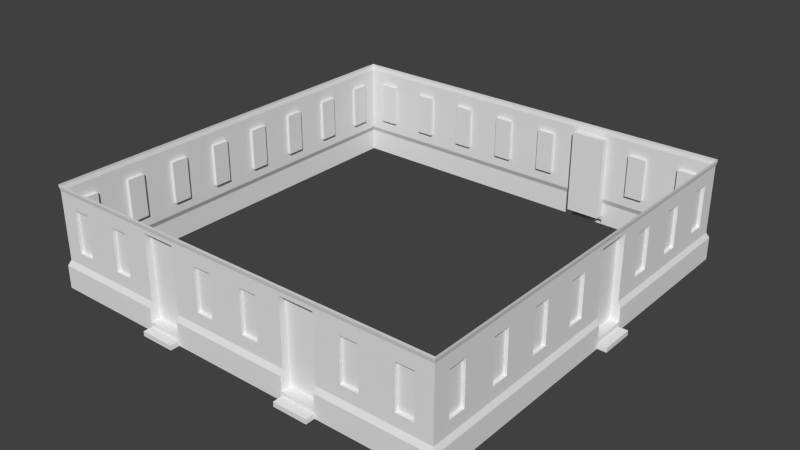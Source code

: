 # Source: building4.blend  (saved by Blender 2.56.0; exported with 4.5.12 LTS)
import bpy
from mathutils import Matrix  # noqa: F401  (used for matrix-valued properties, if any)

bpy.ops.wm.read_factory_settings(use_empty=True)
scene = bpy.context.scene
scene.name = 'Scene'

# ---- collections
col_collection_1 = bpy.data.collections.new('Collection 1'); scene.collection.children.link(col_collection_1)

# ---- world
world_world = bpy.data.worlds.new('World'); scene.world = world_world
world_world.color = (0.05088, 0.05088, 0.05088)
world_world.use_sun_shadow = False
world_world.sun_shadow_jitter_overblur = 0.0
world_world.cycles.sampling_method = 'MANUAL'
world_world.cycles.sample_map_resolution = 256

# ---- meshes
me_plane = bpy.data.meshes.new('Plane')
me_plane.from_pydata([(-1.192e-07, 1.788e-07, 0.05), (1.0, 2.0, 0.017), (1.0, 1.805, 0.0), (0.3305, 1.62, 0.0), (0.6752, 1.62, 0.0), (0.6752, 0.7929, 0.0), (0.3305, 0.7929, 0.0), (0.6752, 0.7929, -0.06335), (0.3305, 0.7929, -0.06335), (0.3305, 1.62, -0.06335), (0.6752, 1.62, -0.06335), (2.131e-07, 0.4462, 0.05), (1.0, 0.4462, 0.05), (2.0, 1.998, 0.017), (2.0, -1.192e-07, 0.05), (1.0, 0.0, 0.05), (1.0, 1.998, 0.017), (2.0, 0.4457, 0.05), (1.0, 0.4457, 0.05), (2.0, 0.554, 0.0), (1.0, 0.554, 0.0), (2.0, 1.877, 0.0), (1.0, 1.877, 0.0), (1.174, -2.07e-08, 0.05), (1.174, 1.998, 0.017), (1.174, 0.4457, 0.05), (1.174, 0.554, 0.0), (1.174, 1.877, 0.0), (1.174, 1.953, 0.017), (1.844, -1.007e-07, 0.05), (1.844, 1.998, 0.017), (1.844, 0.4457, 0.05), (1.844, 0.554, 0.0), (1.844, 1.877, 0.0), (1.844, 1.953, 0.017), (2.0, 0.1815, 0.05), (1.0, 0.1815, 0.05), (1.174, 0.1815, 0.05), (1.844, 0.1815, 0.05), (2.0, 1.805, 0.0), (1.0, 1.805, 0.0), (1.174, 1.805, 0.0), (1.844, 1.805, 0.0), (1.174, 1.805, -0.1309), (1.844, 1.805, -0.1309), (1.844, 0.554, -0.1309), (1.174, 0.554, -0.1309), (1.174, 0.1815, -0.131), (1.844, 0.1815, -0.131), (1.844, 0.4457, -0.131), (1.174, 0.4457, -0.131), (1.174, 0.09094, 0.05), (1.844, 0.09094, 0.05), (1.844, 0.09094, 0.2279), (1.174, 0.09094, 0.2279), (1.844, -1.007e-07, 0.2279), (1.174, -2.07e-08, 0.2279), (1.0, 1.877, 0.0), (1.0, 1.953, 0.017), (1.618e-08, 0.1818, 0.05), (1.0, 0.1818, 0.05), (1.0, 0.09089, 0.05), (0.0, 0.09089, 0.05), (-1.05, 0.1818, 0.05), (2.384e-07, 1.953, 0.017), (-1.017, 1.952, 0.017), (2.384e-07, 1.877, 0.0), (-1.05, 0.4462, 0.05), (-0.3248, 1.62, -0.06335), (-0.6695, 1.62, -0.06335), (-0.6695, 0.7929, -0.06335), (-0.3248, 0.7929, -0.06335), (-0.6695, 0.7929, 0.0), (-0.3248, 0.7929, 0.0), (-0.3248, 1.62, 0.0), (-0.6695, 1.62, 0.0), (2.384e-07, 1.805, 0.0), (2.384e-07, 0.554, 0.0), (2.384e-07, 2.0, 0.017), (-1.017, 2.0, 0.017), (-1.05, 1.788e-07, 0.05), (-1.05, 1.192e-07, -1.0), (-1.017, 2.0, 0.017), (-1.0, 0.554, -1.0), (-1.0, 0.554, 0.0), (-1.0, 1.805, -5.468e-08), (-1.0, 1.62, -0.6695), (-1.0, 1.62, -0.3248), (-1.0, 0.7929, -0.3248), (-1.0, 0.7929, -0.6695), (-0.9366, 0.7929, -0.3248), (-0.9366, 0.7929, -0.6695), (-0.9366, 1.62, -0.6695), (-0.9366, 1.62, -0.3248), (-1.05, 0.4462, -1.0), (-1.0, 1.877, -5.782e-08), (-1.017, 1.953, 0.017), (-1.05, 0.1818, -1.0), (-1.05, 0.09089, -1.0), (-1.05, 0.09089, 0.05), (2.0, 0.09089, 0.05), (2.0, 0.1818, 0.05), (3.0, 1.953, 0.017), (2.0, 1.953, 0.017), (3.0, 1.877, 0.0), (2.0, 1.877, 0.0), (3.0, 0.4462, 0.05), (2.0, 0.4462, 0.05), (2.675, 1.62, -0.06335), (2.33, 1.62, -0.06335), (2.33, 0.7929, -0.06335), (2.675, 0.7929, -0.06335), (2.33, 0.7929, 0.0), (2.675, 0.7929, 0.0), (2.675, 1.62, 0.0), (2.33, 1.62, 0.0), (3.0, 1.805, 0.0), (2.0, 1.805, 0.0), (3.0, 2.0, 0.017), (3.0, 1.192e-07, 0.05), (2.0, 2.0, 0.017), (4.0, 1.192e-07, 0.05), (4.0, 2.0, 0.017), (3.0, 0.554, 0.0), (4.0, 1.805, 0.0), (3.33, 1.62, 0.0), (3.675, 1.62, 0.0), (3.675, 0.7929, 0.0), (3.33, 0.7929, 0.0), (3.675, 0.7929, -0.06335), (3.33, 0.7929, -0.06335), (3.33, 1.62, -0.06335), (3.675, 1.62, -0.06335), (4.0, 0.4462, 0.05), (4.0, 1.877, 0.0), (4.0, 1.953, 0.017), (3.0, 0.1818, 0.05), (4.0, 0.1818, 0.05), (3.0, 0.09089, 0.05), (4.0, 0.09089, 0.05), (5.0, 1.788e-07, 0.05), (5.0, 2.0, 0.017), (6.0, 0.554, 0.0), (5.0, 1.805, 0.0), (6.0, 1.805, 0.0), (5.33, 1.62, 0.0), (5.675, 1.62, 0.0), (5.675, 0.7929, 0.0), (5.33, 0.7929, 0.0), (5.675, 0.7929, -0.06335), (5.33, 0.7929, -0.06335), (5.33, 1.62, -0.06335), (5.675, 1.62, -0.06335), (5.0, 0.4462, 0.05), (5.0, 1.877, 0.0), (6.0, 1.877, 0.0), (5.0, 1.953, 0.017), (6.0, 1.953, 0.017), (5.0, 0.1818, 0.05), (5.0, 0.09089, 0.05), (7.05, 0.09089, -7.0), (7.05, 0.1818, -7.0), (7.05, 0.1818, -6.0), (7.0, 1.877, -7.0), (7.05, 0.4462, -7.0), (7.05, 0.4462, -6.0), (6.937, 1.62, -6.675), (6.937, 1.62, -6.33), (6.937, 0.7929, -6.33), (6.937, 0.7929, -6.675), (7.0, 0.7929, -6.33), (7.0, 0.7929, -6.675), (7.0, 1.62, -6.675), (7.0, 1.62, -6.33), (7.0, 0.554, -7.0), (7.05, -1.947e-07, -7.0), (7.017, 2.0, -6.0), (7.05, -7.55e-08, -6.0), (7.05, -7.55e-08, -5.0), (7.017, 2.0, -5.0), (7.0, 0.554, -6.0), (7.0, 1.805, -5.0), (7.0, 1.805, -6.0), (7.0, 1.62, -5.33), (7.0, 1.62, -5.675), (7.0, 0.7929, -5.675), (7.0, 0.7929, -5.33), (6.937, 0.7929, -5.675), (6.937, 0.7929, -5.33), (6.937, 1.62, -5.33), (6.937, 1.62, -5.675), (7.05, 0.4462, -5.0), (7.0, 1.877, -5.0), (7.0, 1.877, -6.0), (7.017, 1.953, -5.0), (7.017, 1.953, -6.0), (7.05, 0.1818, -5.0), (7.05, 0.09089, -5.0), (7.05, 0.09089, -6.0), (7.05, 0.09089, -3.0), (7.05, 0.09089, -2.0), (7.05, 0.1818, -3.0), (7.05, 0.1818, -2.0), (7.017, 1.953, -3.0), (7.0, 1.877, -3.0), (7.0, 1.877, -2.0), (7.05, 0.4462, -3.0), (7.05, 0.4462, -2.0), (6.937, 1.62, -2.675), (6.937, 1.62, -2.33), (6.937, 0.7929, -2.33), (6.937, 0.7929, -2.675), (7.0, 0.7929, -2.33), (7.0, 0.7929, -2.675), (7.0, 1.62, -2.675), (7.0, 1.62, -2.33), (7.0, 1.805, -3.0), (7.0, 0.554, -3.0), (7.0, 0.554, -2.0), (7.017, 2.0, -3.0), (7.05, -4.768e-08, -3.0), (7.017, 2.0, -2.0), (7.05, 7.153e-08, -2.0), (7.05, -7.55e-08, -4.0), (7.017, 2.0, -4.0), (7.0, 1.805, -4.0), (7.0, 1.62, -3.33), (7.0, 1.62, -3.675), (7.0, 0.7929, -3.675), (7.0, 0.7929, -3.33), (6.937, 0.7929, -3.675), (6.937, 0.7929, -3.33), (6.937, 1.62, -3.33), (6.937, 1.62, -3.675), (7.05, 0.4462, -4.0), (7.0, 1.877, -4.0), (7.017, 1.953, -4.0), (7.05, 0.1818, -4.0), (7.05, 0.09089, -4.0), (7.05, 0.09089, 0.05), (6.0, 0.09089, 0.05), (7.05, 0.1818, 0.05), (6.0, 0.1818, 0.05), (7.017, 1.953, 0.017), (6.0, 0.4462, 0.05), (6.675, 1.62, -0.06335), (6.33, 1.62, -0.06335), (6.33, 0.7929, -0.06335), (6.675, 0.7929, -0.06335), (6.33, 0.7929, 0.0), (6.675, 0.7929, 0.0), (6.675, 1.62, -1.192e-07), (6.33, 1.62, -1.192e-07), (7.017, 2.0, 0.017), (7.05, 1.033e-07, 0.05), (6.0, 2.0, 0.017), (6.0, 1.629e-07, 0.05), (7.017, 2.0, 0.017), (7.017, 2.0, -1.0), (7.0, 0.554, -4.768e-07), (7.0, 1.805, -5.96e-07), (7.0, 1.805, -1.0), (7.0, 1.62, -0.3305), (7.0, 1.62, -0.6752), (7.0, 0.7929, -0.6752), (7.0, 0.7929, -0.3305), (6.937, 0.7929, -0.6752), (6.937, 0.7929, -0.3305), (6.937, 1.62, -0.3305), (6.937, 1.62, -0.6752), (7.05, 0.4462, 0.05), (7.05, 0.4462, -1.0), (7.0, 1.877, -5.96e-07), (7.017, 1.952, 0.017), (7.017, 1.953, -1.0), (7.05, 0.1818, -1.0), (7.05, 0.09089, -1.0), (7.017, 1.953, -2.0), (7.0, 1.877, -1.0), (7.228, -2.225e-07, -4.174), (7.228, -3.417e-07, -4.844), (7.228, 0.09094, -4.174), (7.228, 0.09094, -4.844), (7.05, 0.09094, -4.844), (7.05, 0.09094, -4.174), (6.869, 0.4457, -4.174), (6.869, 0.4457, -4.844), (6.869, 0.1815, -4.844), (6.869, 0.1815, -4.174), (6.869, 0.554, -4.174), (6.869, 0.554, -4.844), (6.869, 1.805, -4.844), (6.869, 1.805, -4.174), (7.0, 1.805, -4.844), (7.0, 1.805, -4.174), (7.0, 1.805, -4.0), (7.0, 1.805, -5.0), (7.05, 0.1815, -4.844), (7.05, 0.1815, -4.174), (7.05, 0.1815, -4.0), (7.05, 0.1815, -5.0), (7.017, 1.953, -4.844), (7.0, 1.877, -4.844), (7.0, 0.554, -4.844), (7.05, 0.4457, -4.844), (7.017, 1.998, -4.844), (7.05, -3.417e-07, -4.844), (7.017, 1.953, -4.174), (7.0, 1.877, -4.174), (7.0, 0.554, -4.174), (7.05, 0.4457, -4.174), (7.017, 1.998, -4.174), (7.05, -2.225e-07, -4.174), (7.0, 1.877, -4.0), (7.0, 1.877, -5.0), (7.0, 0.554, -4.0), (7.0, 0.554, -5.0), (7.05, 0.4457, -4.0), (7.05, 0.4457, -5.0), (7.017, 1.998, -4.0), (7.017, 1.998, -5.0), (6.937, 1.62, -1.675), (6.937, 1.62, -1.33), (6.937, 0.7929, -1.33), (6.937, 0.7929, -1.675), (7.0, 0.7929, -1.33), (7.0, 0.7929, -1.675), (7.0, 1.62, -1.675), (7.0, 1.62, -1.33), (7.0, 1.805, -2.0), (7.0, 0.554, -1.0), (7.05, 1.033e-07, -1.0), (5.0, 2.0, -8.017), (5.0, 1.805, -8.0), (5.67, 1.62, -8.0), (5.325, 1.62, -8.0), (5.325, 0.7929, -8.0), (5.67, 0.7929, -8.0), (5.325, 0.7929, -7.937), (5.67, 0.7929, -7.937), (5.67, 1.62, -7.937), (5.325, 1.62, -7.937), (6.0, 0.4462, -8.05), (5.0, 0.4462, -8.05), (4.0, 1.998, -8.017), (4.0, -4.927e-07, -8.05), (5.0, -3.735e-07, -8.05), (5.0, 1.998, -8.017), (4.0, 0.4457, -8.05), (5.0, 0.4457, -8.05), (4.0, 0.554, -8.0), (5.0, 0.554, -8.0), (4.0, 1.877, -8.0), (5.0, 1.877, -8.0), (4.826, -3.735e-07, -8.05), (4.826, 1.998, -8.017), (4.826, 0.4457, -8.05), (4.826, 0.554, -8.0), (4.826, 1.877, -8.0), (4.826, 1.953, -8.017), (4.156, -4.927e-07, -8.05), (4.156, 1.998, -8.017), (4.156, 0.4457, -8.05), (4.156, 0.554, -8.0), (4.156, 1.877, -8.0), (4.156, 1.953, -8.017), (4.0, 0.1815, -8.05), (5.0, 0.1815, -8.05), (4.826, 0.1815, -8.05), (4.156, 0.1815, -8.05), (4.0, 1.805, -8.0), (5.0, 1.805, -8.0), (4.826, 1.805, -8.0), (4.156, 1.805, -8.0), (4.826, 1.805, -7.869), (4.156, 1.805, -7.869), (4.156, 0.554, -7.869), (4.826, 0.554, -7.869), (4.826, 0.1815, -7.869), (4.156, 0.1815, -7.869), (4.156, 0.4457, -7.869), (4.826, 0.4457, -7.869), (4.826, 0.09094, -8.05), (4.156, 0.09093, -8.05), (4.156, 0.09093, -8.228), (4.826, 0.09094, -8.228), (4.156, -4.927e-07, -8.228), (4.826, -3.735e-07, -8.228), (6.0, 1.877, -8.0), (5.0, 1.877, -8.0), (5.0, 1.953, -8.017), (6.0, 0.1818, -8.05), (5.0, 0.1818, -8.05), (5.0, 0.09089, -8.05), (6.0, 0.09089, -8.05), (6.0, 1.953, -8.017), (7.017, 1.952, -8.017), (7.0, 1.877, -8.0), (6.325, 1.62, -7.937), (6.67, 1.62, -7.937), (6.67, 0.7929, -7.937), (6.325, 0.7929, -7.937), (6.67, 0.7929, -8.0), (6.325, 0.7929, -8.0), (6.325, 1.62, -8.0), (6.67, 1.62, -8.0), (6.0, 1.805, -8.0), (7.0, 1.805, -8.0), (6.0, 0.554, -8.0), (7.0, 0.554, -8.0), (6.0, 2.0, -8.017), (6.0, -2.543e-07, -8.05), (7.017, 2.0, -8.017), (7.017, 2.0, -7.0), (7.05, -2.543e-07, -8.05), (7.017, 2.0, -8.017), (7.0, 1.805, -7.0), (7.0, 1.62, -7.33), (7.0, 1.62, -7.675), (7.0, 0.7929, -7.675), (7.0, 0.7929, -7.33), (6.937, 0.7929, -7.675), (6.937, 0.7929, -7.33), (6.937, 1.62, -7.33), (6.937, 1.62, -7.675), (7.05, 0.4462, -8.05), (7.017, 1.953, -7.0), (7.017, 1.953, -8.017), (7.05, 0.1818, -8.05), (7.05, 0.09089, -8.05), (4.0, 0.09089, -8.05), (3.0, 0.1818, -8.05), (4.0, 0.1818, -8.05), (4.0, 1.953, -8.017), (3.0, 1.877, -8.0), (4.0, 1.877, -8.0), (3.0, 0.4462, -8.05), (4.0, 0.4462, -8.05), (3.325, 1.62, -7.937), (3.67, 1.62, -7.937), (3.67, 0.7929, -7.937), (3.325, 0.7929, -7.937), (3.67, 0.7929, -8.0), (3.325, 0.7929, -8.0), (3.325, 1.62, -8.0), (3.67, 1.62, -8.0), (3.0, 1.805, -8.0), (4.0, 1.805, -8.0), (3.0, 2.0, -8.017), (3.0, -2.543e-07, -8.05), (4.0, 2.0, -8.017), (2.0, 2.0, -8.017), (3.0, 0.554, -8.0), (2.0, 0.554, -8.0), (2.0, 1.805, -8.0), (2.67, 1.62, -8.0), (2.325, 1.62, -8.0), (2.325, 0.7929, -8.0), (2.67, 0.7929, -8.0), (2.325, 0.7929, -7.937), (2.67, 0.7929, -7.937), (2.67, 1.62, -7.937), (2.325, 1.62, -7.937), (2.0, 1.877, -8.0), (3.0, 1.953, -8.017), (2.0, 1.953, -8.017), (3.0, 0.09089, -8.05), (1.0, 0.09089, -8.05), (2.0, 0.09089, -8.05), (2.0, 0.1818, -8.05), (1.0, 1.953, -8.017), (1.0, 1.877, -8.0), (2.0, 0.4462, -8.05), (1.325, 1.62, -7.937), (1.67, 1.62, -7.937), (1.67, 0.7929, -7.937), (1.325, 0.7929, -7.937), (1.67, 0.7929, -8.0), (1.325, 0.7929, -8.0), (1.325, 1.62, -8.0), (1.67, 1.62, -8.0), (1.0, 1.805, -8.0), (1.0, 2.0, -8.017), (2.0, -1.947e-07, -8.05), (1.0, -1.947e-07, -8.05), (0.0, -2.543e-07, -8.05), (1.0, 0.554, -8.0), (0.0, 1.805, -8.0), (0.6695, 1.62, -8.0), (0.3248, 1.62, -8.0), (0.3248, 0.7929, -8.0), (0.6695, 0.7929, -8.0), (0.3248, 0.7929, -7.937), (0.6695, 0.7929, -7.937), (0.6695, 1.62, -7.937), (0.3248, 1.62, -7.937), (1.0, 0.4462, -8.05), (0.0, 1.877, -8.0), (1.0, 0.1818, -8.05), (0.0, 0.1818, -8.05), (0.0, 0.09089, -8.05), (-1.05, 0.09089, -2.0), (-1.05, 0.1818, -2.0), (-1.017, 1.953, -1.0), (-1.0, 1.877, -1.0), (-0.9366, 1.62, -1.325), (-0.9366, 1.62, -1.67), (-0.9366, 0.7929, -1.67), (-0.9366, 0.7929, -1.325), (-1.0, 0.7929, -1.67), (-1.0, 0.7929, -1.325), (-1.0, 1.62, -1.325), (-1.0, 1.62, -1.67), (-1.0, 1.805, -1.0), (-1.017, 2.0, -1.0), (-1.05, 1.589e-08, -2.0), (-1.017, 2.0, -2.0), (-1.0, 0.554, -3.0), (-1.0, 0.554, -2.0), (-1.0, 1.805, -2.0), (-1.0, 1.62, -2.67), (-1.0, 1.62, -2.325), (-1.0, 0.7929, -2.325), (-1.0, 0.7929, -2.67), (-0.9366, 0.7929, -2.325), (-0.9366, 0.7929, -2.67), (-0.9366, 1.62, -2.67), (-0.9366, 1.62, -2.325), (-1.05, 0.4462, -2.0), (-1.0, 1.877, -2.0), (-1.017, 1.953, -2.0), (-1.05, 0.09089, -3.0), (-1.05, 0.09089, -4.0), (-1.05, 0.1818, -3.0), (-1.017, 1.953, -3.0), (-1.0, 1.877, -3.0), (-1.05, 0.4462, -3.0), (-1.05, 0.4462, -4.0), (-0.9366, 1.62, -3.325), (-0.9366, 1.62, -3.67), (-0.9366, 0.7929, -3.67), (-0.9366, 0.7929, -3.325), (-1.0, 0.7929, -3.67), (-1.0, 0.7929, -3.325), (-1.0, 1.62, -3.325), (-1.0, 1.62, -3.67), (-1.0, 1.805, -3.0), (-1.017, 2.0, -3.0), (-1.05, 1.589e-08, -3.0), (-1.05, 1.589e-08, -4.0), (-1.05, -4.371e-08, -5.0), (-1.017, 2.0, -4.0), (-1.0, 0.554, -5.0), (-1.0, 0.554, -4.0), (-1.0, 1.805, -4.0), (-1.0, 1.62, -4.67), (-1.0, 1.62, -4.325), (-1.0, 0.7929, -4.325), (-1.0, 0.7929, -4.67), (-0.9366, 0.7929, -4.325), (-0.9366, 0.7929, -4.67), (-0.9366, 1.62, -4.67), (-0.9366, 1.62, -4.325), (-1.05, 0.4462, -5.0), (-1.0, 1.877, -4.0), (-1.017, 1.953, -4.0), (-1.05, 0.1818, -5.0), (-1.05, 0.1818, -4.0), (-1.05, 0.09089, -5.0), (-1.017, 1.953, -8.017), (-8.345e-07, 1.953, -8.017), (-1.0, 1.877, -8.0), (0.0, 0.4462, -8.05), (-0.6752, 1.62, -7.937), (-0.3305, 1.62, -7.937), (-0.3305, 0.7929, -7.937), (-0.6752, 0.7929, -7.937), (-0.3305, 0.7929, -8.0), (-0.6752, 0.7929, -8.0), (-0.6752, 1.62, -8.0), (-0.3305, 1.62, -8.0), (-1.0, 1.805, -8.0), (0.0, 0.554, -8.0), (-1.017, 2.0, -8.017), (-8.345e-07, 2.0, -8.017), (-1.05, -1.629e-07, -8.05), (-1.017, 2.0, -8.017), (-1.05, -1.629e-07, -7.0), (-1.0, 0.554, -8.0), (-1.0, 1.805, -7.0), (-1.0, 1.62, -7.67), (-1.0, 1.62, -7.325), (-1.0, 0.7929, -7.325), (-1.0, 0.7929, -7.67), (-0.9366, 0.7929, -7.325), (-0.9366, 0.7929, -7.67), (-0.9367, 1.62, -7.67), (-0.9367, 1.62, -7.325), (-1.05, 0.4462, -8.05), (-1.0, 1.877, -7.0), (-1.017, 1.952, -8.017), (-1.017, 1.953, -7.0), (-1.05, 0.1818, -8.05), (-1.05, 0.1818, -7.0), (-1.05, 0.09089, -8.05), (-1.05, 0.09089, -7.0), (-1.05, 0.09089, -6.0), (-1.017, 1.953, -6.0), (-1.0, 1.877, -6.0), (4.174, 3.179e-08, 0.2279), (4.844, -1.47e-07, 0.2279), (4.174, 0.09094, 0.2279), (4.844, 0.09094, 0.2279), (4.844, 0.09094, 0.05), (4.174, 0.09094, 0.05), (4.174, 0.4457, -0.131), (4.844, 0.4457, -0.131), (4.844, 0.1815, -0.131), (4.174, 0.1815, -0.131), (4.174, 0.554, -0.1309), (4.844, 0.554, -0.1309), (4.844, 1.805, -0.1309), (4.174, 1.805, -0.1309), (4.844, 1.805, -3.576e-07), (4.174, 1.805, -3.576e-07), (4.0, 1.805, -1.192e-07), (5.0, 1.805, -3.576e-07), (4.844, 0.1815, 0.05), (4.174, 0.1815, 0.05), (4.0, 0.1815, 0.05), (5.0, 0.1815, 0.05), (4.844, 1.953, 0.017), (4.844, 1.877, -3.576e-07), (4.844, 0.554, -1.192e-07), (4.844, 0.4457, 0.05), (4.844, 1.998, 0.017), (4.844, -1.47e-07, 0.05), (4.174, 1.953, 0.017), (4.174, 1.877, -3.576e-07), (4.174, 0.554, -1.192e-07), (4.174, 0.4457, 0.05), (4.174, 1.998, 0.017), (4.174, 3.179e-08, 0.05), (4.0, 1.877, -1.192e-07), (5.0, 1.877, -3.576e-07), (4.0, 0.554, 0.0), (5.0, 0.554, 0.0), (4.0, 0.4457, 0.05), (5.0, 0.4457, 0.05), (4.0, 1.998, 0.017), (5.0, 1.998, 0.017), (-1.05, 0.4462, -7.0), (-0.9366, 1.62, -6.325), (-0.9366, 1.62, -6.67), (-0.9366, 0.7929, -6.67), (-0.9366, 0.7929, -6.325), (-1.0, 0.7929, -6.67), (-1.0, 0.7929, -6.325), (-1.0, 1.62, -6.325), (-1.0, 1.62, -6.67), (-1.0, 1.805, -6.0), (-1.0, 0.554, -7.0), (-1.017, 2.0, -6.0), (-1.017, 2.0, -7.0), (-1.05, 0.1818, -6.0), (-1.017, 1.953, -5.0), (-1.0, 1.877, -5.0), (-1.05, 0.4462, -6.0), (-0.9366, 1.62, -5.325), (-0.9366, 1.62, -5.67), (-0.9366, 0.7929, -5.67), (-0.9366, 0.7929, -5.325), (-1.0, 0.7929, -5.67), (-1.0, 0.7929, -5.325), (-1.0, 1.62, -5.325), (-1.0, 1.62, -5.67), (-1.0, 1.805, -5.0), (-1.0, 0.554, -6.0), (-1.017, 2.0, -5.0), (-1.05, -8.742e-08, -6.0)], [], [(2, 76, 3, 4), (20, 2, 4, 5), (76, 77, 6, 3), (77, 20, 5, 6), (6, 5, 7, 8), (3, 6, 8, 9), (5, 4, 10, 7), (4, 3, 9, 10), (9, 8, 7, 10), (77, 11, 12, 20), (26, 20, 18, 25), (28, 58, 22, 27), (24, 16, 58, 28), (19, 32, 31, 17), (103, 34, 33, 21), (34, 28, 27, 33), (13, 30, 34, 103), (30, 24, 28, 34), (18, 36, 37, 25), (31, 38, 35, 17), (22, 40, 41, 27), (40, 20, 26, 41), (33, 42, 39, 21), (42, 32, 19, 39), (27, 41, 42, 33), (42, 41, 43, 44), (32, 42, 44, 45), (41, 26, 46, 43), (37, 38, 48, 47), (38, 31, 49, 48), (25, 37, 47, 50), (31, 32, 45, 49), (26, 25, 50, 46), (43, 46, 45, 44), (50, 47, 48, 49), (45, 46, 50, 49), (36, 61, 51, 37), (61, 15, 23, 51), (38, 52, 100, 35), (52, 29, 14, 100), (37, 51, 52, 38), (52, 51, 54, 53), (29, 52, 53, 55), (51, 23, 56, 54), (23, 29, 55, 56), (54, 56, 55, 53), (66, 76, 2, 57), (78, 64, 58, 1), (64, 66, 57, 58), (11, 59, 60, 12), (59, 62, 61, 60), (62, 0, 15, 61), (0, 62, 99, 80), (63, 99, 62, 59), (67, 63, 59, 11), (65, 95, 66, 64), (79, 65, 64, 78), (95, 85, 76, 66), (84, 67, 11, 77), (69, 70, 71, 68), (74, 75, 69, 68), (73, 74, 68, 71), (75, 72, 70, 69), (72, 73, 71, 70), (84, 77, 73, 72), (85, 84, 72, 75), (77, 76, 74, 73), (76, 85, 75, 74), (85, 513, 86, 87), (84, 85, 87, 88), (513, 83, 89, 86), (83, 84, 88, 89), (89, 88, 90, 91), (86, 89, 91, 92), (88, 87, 93, 90), (87, 86, 92, 93), (92, 91, 90, 93), (83, 94, 67, 84), (504, 513, 85, 95), (514, 503, 96, 82), (503, 504, 95, 96), (94, 97, 63, 67), (97, 98, 99, 63), (98, 81, 80, 99), (100, 14, 119, 138), (101, 100, 138, 136), (107, 101, 136, 106), (103, 105, 104, 102), (120, 103, 102, 118), (105, 117, 116, 104), (19, 107, 106, 123), (109, 110, 111, 108), (114, 115, 109, 108), (113, 114, 108, 111), (115, 112, 110, 109), (112, 113, 111, 110), (19, 123, 113, 112), (117, 19, 112, 115), (123, 116, 114, 113), (116, 117, 115, 114), (124, 116, 125, 126), (645, 124, 126, 127), (116, 123, 128, 125), (123, 645, 127, 128), (128, 127, 129, 130), (125, 128, 130, 131), (127, 126, 132, 129), (126, 125, 131, 132), (131, 130, 129, 132), (123, 106, 133, 645), (104, 116, 124, 134), (118, 102, 135, 122), (102, 104, 134, 135), (106, 136, 137, 133), (136, 138, 139, 137), (138, 119, 121, 139), (144, 143, 145, 146), (142, 144, 146, 147), (143, 646, 148, 145), (646, 142, 147, 148), (148, 147, 149, 150), (145, 148, 150, 151), (147, 146, 152, 149), (146, 145, 151, 152), (151, 150, 149, 152), (646, 153, 244, 142), (154, 143, 144, 155), (141, 156, 157, 255), (156, 154, 155, 157), (153, 158, 242, 244), (158, 159, 240, 242), (159, 140, 256, 240), (198, 177, 175, 160), (162, 198, 160, 161), (165, 162, 161, 164), (195, 193, 163, 426), (176, 195, 426, 413), (193, 182, 416, 163), (180, 165, 164, 174), (167, 168, 169, 166), (172, 173, 167, 166), (171, 172, 166, 169), (173, 170, 168, 167), (170, 171, 169, 168), (180, 174, 171, 170), (182, 180, 170, 173), (174, 416, 172, 171), (416, 182, 173, 172), (182, 181, 183, 184), (180, 182, 184, 185), (181, 316, 186, 183), (316, 180, 185, 186), (186, 185, 187, 188), (183, 186, 188, 189), (185, 184, 190, 187), (184, 183, 189, 190), (189, 188, 187, 190), (316, 191, 165, 180), (192, 181, 182, 193), (179, 194, 195, 176), (194, 192, 193, 195), (191, 196, 162, 165), (196, 197, 198, 162), (197, 178, 177, 198), (200, 222, 220, 199), (202, 200, 199, 201), (207, 202, 201, 206), (277, 205, 204, 203), (221, 277, 203, 219), (205, 329, 216, 204), (218, 207, 206, 217), (209, 210, 211, 208), (214, 215, 209, 208), (213, 214, 208, 211), (215, 212, 210, 209), (212, 213, 211, 210), (218, 217, 213, 212), (329, 218, 212, 215), (217, 216, 214, 213), (216, 329, 215, 214), (225, 216, 226, 227), (315, 225, 227, 228), (216, 217, 229, 226), (217, 315, 228, 229), (229, 228, 230, 231), (226, 229, 231, 232), (228, 227, 233, 230), (227, 226, 232, 233), (232, 231, 230, 233), (217, 206, 234, 315), (204, 216, 225, 235), (219, 203, 236, 224), (203, 204, 235, 236), (206, 201, 237, 234), (201, 199, 238, 237), (199, 220, 223, 238), (240, 256, 254, 239), (242, 240, 239, 241), (244, 242, 241, 270), (157, 155, 272, 243), (255, 157, 243, 253), (155, 144, 260, 272), (142, 244, 270, 259), (246, 247, 248, 245), (251, 252, 246, 245), (250, 251, 245, 248), (252, 249, 247, 246), (249, 250, 248, 247), (142, 259, 250, 249), (144, 142, 249, 252), (259, 260, 251, 250), (260, 144, 252, 251), (261, 260, 262, 263), (330, 261, 263, 264), (260, 259, 265, 262), (259, 330, 264, 265), (265, 264, 266, 267), (262, 265, 267, 268), (264, 263, 269, 266), (263, 262, 268, 269), (268, 267, 266, 269), (259, 270, 271, 330), (272, 260, 261, 278), (257, 273, 274, 258), (273, 272, 278, 274), (270, 241, 275, 271), (241, 239, 276, 275), (239, 254, 331, 276), (276, 331, 222, 200), (275, 276, 200, 202), (271, 275, 202, 207), (274, 278, 205, 277), (258, 274, 277, 221), (278, 261, 329, 205), (281, 279, 280, 282), (312, 306, 280, 279), (284, 312, 279, 281), (306, 283, 282, 280), (283, 284, 281, 282), (298, 284, 283, 297), (283, 306, 178, 197), (297, 283, 197, 300), (238, 223, 312, 284), (299, 238, 284, 298), (290, 289, 285, 286), (285, 288, 287, 286), (292, 289, 290, 291), (309, 310, 285, 289), (304, 303, 290, 286), (310, 298, 288, 285), (297, 304, 286, 287), (298, 297, 287, 288), (294, 309, 289, 292), (303, 293, 291, 290), (293, 294, 292, 291), (308, 294, 293, 302), (293, 303, 316, 296), (302, 293, 296, 314), (295, 315, 309, 294), (313, 295, 294, 308), (304, 297, 300, 318), (317, 299, 298, 310), (305, 311, 307, 301), (320, 305, 301, 194), (301, 307, 308, 302), (194, 301, 302, 314), (316, 303, 304, 318), (311, 319, 236, 307), (307, 236, 313, 308), (309, 315, 317, 310), (330, 271, 207, 218), (322, 323, 324, 321), (327, 328, 322, 321), (326, 327, 321, 324), (328, 325, 323, 322), (325, 326, 324, 323), (330, 218, 326, 325), (261, 330, 325, 328), (218, 329, 327, 326), (329, 261, 328, 327), (333, 406, 334, 335), (351, 333, 335, 336), (406, 408, 337, 334), (408, 351, 336, 337), (337, 336, 338, 339), (334, 337, 339, 340), (336, 335, 341, 338), (335, 334, 340, 341), (340, 339, 338, 341), (408, 342, 343, 351), (357, 351, 349, 356), (359, 390, 353, 358), (355, 347, 390, 359), (350, 363, 362, 348), (433, 365, 364, 352), (365, 359, 358, 364), (344, 361, 365, 433), (361, 355, 359, 365), (349, 367, 368, 356), (362, 369, 366, 348), (353, 371, 372, 358), (371, 351, 357, 372), (364, 373, 370, 352), (373, 363, 350, 370), (358, 372, 373, 364), (373, 372, 374, 375), (363, 373, 375, 376), (372, 357, 377, 374), (368, 369, 379, 378), (369, 362, 380, 379), (356, 368, 378, 381), (362, 363, 376, 380), (357, 356, 381, 377), (374, 377, 376, 375), (381, 378, 379, 380), (376, 377, 381, 380), (367, 393, 382, 368), (393, 346, 354, 382), (369, 383, 430, 366), (383, 360, 345, 430), (368, 382, 383, 369), (383, 382, 385, 384), (360, 383, 384, 386), (382, 354, 387, 385), (354, 360, 386, 387), (385, 387, 386, 384), (388, 406, 333, 389), (410, 395, 390, 332), (395, 388, 389, 390), (342, 391, 392, 343), (391, 394, 393, 392), (394, 411, 346, 393), (429, 414, 411, 394), (428, 429, 394, 391), (425, 428, 391, 342), (396, 397, 388, 395), (412, 396, 395, 410), (397, 407, 406, 388), (409, 425, 342, 408), (399, 400, 401, 398), (404, 405, 399, 398), (403, 404, 398, 401), (405, 402, 400, 399), (402, 403, 401, 400), (409, 408, 403, 402), (407, 409, 402, 405), (408, 406, 404, 403), (406, 407, 405, 404), (407, 416, 417, 418), (409, 407, 418, 419), (416, 174, 420, 417), (174, 409, 419, 420), (420, 419, 421, 422), (417, 420, 422, 423), (419, 418, 424, 421), (418, 417, 423, 424), (423, 422, 421, 424), (174, 164, 425, 409), (163, 416, 407, 397), (413, 426, 427, 415), (426, 163, 397, 427), (164, 161, 428, 425), (161, 160, 429, 428), (160, 175, 414, 429), (430, 345, 449, 466), (432, 430, 466, 431), (437, 432, 431, 436), (433, 435, 434, 464), (450, 433, 464, 448), (435, 447, 446, 434), (350, 437, 436, 452), (439, 440, 441, 438), (444, 445, 439, 438), (443, 444, 438, 441), (445, 442, 440, 439), (442, 443, 441, 440), (350, 452, 443, 442), (447, 350, 442, 445), (452, 446, 444, 443), (446, 447, 445, 444), (454, 446, 455, 456), (453, 454, 456, 457), (446, 452, 458, 455), (452, 453, 457, 458), (458, 457, 459, 460), (455, 458, 460, 461), (457, 456, 462, 459), (456, 455, 461, 462), (461, 460, 459, 462), (452, 436, 472, 453), (434, 446, 454, 463), (448, 464, 465, 451), (464, 434, 463, 465), (436, 431, 469, 472), (431, 466, 468, 469), (466, 449, 483, 468), (468, 483, 484, 467), (469, 468, 467, 498), (472, 469, 498, 496), (465, 463, 471, 470), (451, 465, 470, 482), (463, 454, 481, 471), (453, 472, 496, 486), (474, 475, 476, 473), (479, 480, 474, 473), (478, 479, 473, 476), (480, 477, 475, 474), (477, 478, 476, 475), (453, 486, 478, 477), (454, 453, 477, 480), (486, 481, 479, 478), (481, 454, 480, 479), (487, 481, 488, 489), (582, 487, 489, 490), (481, 486, 491, 488), (486, 582, 490, 491), (491, 490, 492, 493), (488, 491, 493, 494), (490, 489, 495, 492), (489, 488, 494, 495), (494, 493, 492, 495), (486, 496, 572, 582), (471, 481, 487, 497), (482, 470, 570, 584), (470, 471, 497, 570), (496, 498, 499, 572), (498, 467, 500, 499), (467, 484, 485, 500), (501, 515, 81, 98), (502, 501, 98, 97), (528, 502, 97, 94), (530, 529, 504, 503), (516, 530, 503, 514), (529, 519, 513, 504), (518, 528, 94, 83), (506, 507, 508, 505), (511, 512, 506, 505), (510, 511, 505, 508), (512, 509, 507, 506), (509, 510, 508, 507), (518, 83, 510, 509), (519, 518, 509, 512), (83, 513, 511, 510), (513, 519, 512, 511), (519, 546, 520, 521), (518, 519, 521, 522), (546, 517, 523, 520), (517, 518, 522, 523), (523, 522, 524, 525), (520, 523, 525, 526), (522, 521, 527, 524), (521, 520, 526, 527), (526, 525, 524, 527), (517, 536, 528, 518), (535, 546, 519, 529), (547, 534, 530, 516), (534, 535, 529, 530), (536, 533, 502, 528), (533, 531, 501, 502), (531, 548, 515, 501), (532, 549, 548, 531), (567, 532, 531, 533), (537, 567, 533, 536), (565, 564, 535, 534), (551, 565, 534, 547), (564, 554, 546, 535), (553, 537, 536, 517), (539, 540, 541, 538), (544, 545, 539, 538), (543, 544, 538, 541), (545, 542, 540, 539), (542, 543, 541, 540), (553, 517, 543, 542), (554, 553, 542, 545), (517, 546, 544, 543), (546, 554, 545, 544), (554, 676, 555, 556), (553, 554, 556, 557), (676, 552, 558, 555), (552, 553, 557, 558), (558, 557, 559, 560), (555, 558, 560, 561), (557, 556, 562, 559), (556, 555, 561, 562), (561, 560, 559, 562), (552, 563, 537, 553), (666, 676, 554, 564), (678, 665, 565, 551), (665, 666, 564, 565), (563, 566, 567, 537), (566, 568, 532, 567), (568, 550, 549, 532), (500, 485, 585, 604), (499, 500, 604, 602), (572, 499, 602, 598), (570, 497, 571, 569), (584, 570, 569, 583), (497, 487, 581, 571), (582, 572, 598, 588), (574, 575, 576, 573), (579, 580, 574, 573), (578, 579, 573, 576), (580, 577, 575, 574), (577, 578, 576, 575), (582, 588, 578, 577), (487, 582, 577, 580), (588, 581, 579, 578), (581, 487, 580, 579), (589, 581, 590, 591), (661, 589, 591, 592), (581, 588, 593, 590), (588, 661, 592, 593), (593, 592, 594, 595), (590, 593, 595, 596), (592, 591, 597, 594), (591, 590, 596, 597), (596, 595, 594, 597), (588, 598, 651, 661), (571, 581, 589, 599), (586, 600, 601, 663), (600, 571, 599, 601), (598, 602, 603, 651), (602, 604, 605, 603), (604, 585, 587, 605), (605, 587, 679, 606), (603, 605, 606, 664), (651, 603, 664, 667), (601, 599, 608, 607), (663, 601, 607, 662), (599, 589, 660, 608), (611, 609, 610, 612), (642, 636, 610, 609), (614, 642, 609, 611), (636, 613, 612, 610), (613, 614, 611, 612), (628, 614, 613, 627), (613, 636, 140, 159), (627, 613, 159, 630), (139, 121, 642, 614), (629, 139, 614, 628), (620, 619, 615, 616), (615, 618, 617, 616), (622, 619, 620, 621), (639, 640, 615, 619), (634, 633, 620, 616), (640, 628, 618, 615), (627, 634, 616, 617), (628, 627, 617, 618), (624, 639, 619, 622), (633, 623, 621, 620), (623, 624, 622, 621), (638, 624, 623, 632), (623, 633, 646, 626), (632, 623, 626, 644), (625, 645, 639, 624), (643, 625, 624, 638), (634, 627, 630, 648), (647, 629, 628, 640), (635, 641, 637, 631), (650, 635, 631, 156), (631, 637, 638, 632), (156, 631, 632, 644), (646, 633, 634, 648), (641, 649, 135, 637), (637, 135, 643, 638), (639, 645, 647, 640), (661, 651, 667, 677), (653, 654, 655, 652), (658, 659, 653, 652), (657, 658, 652, 655), (659, 656, 654, 653), (656, 657, 655, 654), (661, 677, 657, 656), (589, 661, 656, 659), (677, 660, 658, 657), (660, 589, 659, 658), (606, 679, 550, 568), (664, 606, 568, 566), (667, 664, 566, 563), (607, 608, 666, 665), (662, 607, 665, 678), (608, 660, 676, 666), (677, 667, 563, 552), (669, 670, 671, 668), (674, 675, 669, 668), (673, 674, 668, 671), (675, 672, 670, 669), (672, 673, 671, 670), (677, 552, 673, 672), (660, 677, 672, 675), (552, 676, 674, 673), (676, 660, 675, 674)])
_uv = me_plane.uv_layers.new(name='UVTex')
_uv.uv.foreach_set('vector', [0.5, 0.9033, 0.0, 0.9033, 0.165, 0.8096, 0.3438, 0.8096, 0.5, 0.2773, 0.5, 0.9033, 0.3438, 0.8096, 0.3418, 0.3926, 0.0, 0.9033, 0.0, 0.2773, 0.1631, 0.3926, 0.165, 0.8096, 0.0, 0.2773, 0.5, 0.2773, 0.3418, 0.3926, 0.165, 0.3926, 0.165, 0.3906, 0.3379, 0.3906, 0.3379, 0.3594, 0.165, 0.3594, 0.1631, 0.8115, 0.1631, 0.3916, 0.1309, 0.3916, 0.1309, 0.8115, 0.3428, 0.3916, 0.3428, 0.8115, 0.3711, 0.8115, 0.3711, 0.3916, 0.3584, 0.8809, 0.1855, 0.8809, 0.1855, 0.8545, 0.3584, 0.8545, 0.1652, 0.81, 0.1652, 0.3965, 0.3376, 0.3965, 0.3376, 0.81, 0.0, 0.2773, 0.0, 0.2209, 0.5, 0.2209, 0.5, 0.2773, 0.5869, 0.2773, 0.5, 0.2773, 0.5, 0.2207, 0.5869, 0.2207, 0.5869, 0.9785, 0.5, 0.9785, 0.5, 0.9434, 0.5869, 0.9434, 0.5868, 1.0, 0.5, 1.0, 0.5, 0.9785, 0.5869, 0.9785, 1.0, 0.2773, 0.9277, 0.2773, 0.9277, 0.2207, 1.0, 0.2207, 1.0, 0.9785, 0.9219, 0.9785, 0.9219, 0.9434, 1.0, 0.9434, 0.9219, 0.9785, 0.5869, 0.9785, 0.5869, 0.9434, 0.9219, 0.9434, 1.0, 1.0, 0.9222, 1.0, 0.9219, 0.9785, 1.0, 0.9785, 0.9222, 1.0, 0.5868, 1.0, 0.5869, 0.9785, 0.9219, 0.9785, 0.5, 0.2207, 0.5, 0.09077, 0.5859, 0.09082, 0.5859, 0.2207, 0.9277, 0.2217, 0.9277, 0.09082, 1.0, 0.09077, 1.0, 0.2207, 0.5, 0.9434, 0.5, 0.9023, 0.5868, 0.9023, 0.5869, 0.9434, 0.5, 0.9023, 0.5, 0.2773, 0.5869, 0.2773, 0.5868, 0.9023, 0.9219, 0.9434, 0.9222, 0.9023, 1.0, 0.9023, 1.0, 0.9434, 0.9277, 0.9023, 0.9277, 0.2764, 1.0, 0.2773, 1.0, 0.9023, 0.5869, 0.9434, 0.5868, 0.9023, 0.9222, 0.9023, 0.9219, 0.9434, 0.3486, 0.08594, 0.02734, 0.08594, 0.02734, 0.0009766, 0.3486, 0.0009766, 0.9297, 0.2764, 0.9297, 0.9023, 0.9697, 0.9023, 0.9697, 0.2764, 0.585, 0.9023, 0.585, 0.2764, 0.541, 0.2764, 0.541, 0.9023, 0.9131, 0.08496, 0.5996, 0.08496, 0.5996, 0.001953, 0.9131, 0.001953, 0.9277, 0.09082, 0.9277, 0.2217, 0.9697, 0.2217, 0.9697, 0.09082, 0.5859, 0.2207, 0.5859, 0.09082, 0.541, 0.09082, 0.541, 0.2217, 0.9238, 0.2236, 0.9238, 0.2744, 0.9717, 0.2744, 0.9727, 0.2236, 0.5859, 0.2734, 0.5859, 0.2246, 0.5381, 0.2246, 0.5381, 0.2734, 0.5869, 0.9004, 0.5869, 0.2773, 0.9219, 0.2773, 0.9219, 0.9004, 0.5869, 0.2207, 0.5868, 0.09077, 0.9222, 0.09077, 0.9219, 0.2207, 0.9219, 0.2773, 0.5869, 0.2773, 0.5869, 0.2207, 0.9219, 0.2207, 0.5, 0.09077, 0.5, 0.04547, 0.5868, 0.04547, 0.5868, 0.09077, 0.5, 0.04547, 0.5, 0.0, 0.5868, 1.234e-15, 0.5868, 0.04547, 0.9222, 0.09077, 0.9222, 0.04547, 1.0, 0.04547, 1.0, 0.09077, 0.9222, 0.04547, 0.9222, 1.041e-15, 1.0, 0.0, 1.0, 0.04547, 0.5918, 0.08691, 0.5918, 0.04199, 0.917, 0.04199, 0.917, 0.08691, 0.917, 0.08398, 0.5918, 0.08398, 0.5918, 0.006836, 0.917, 0.006836, 0.9072, 0.08594, 0.6016, 0.08594, 0.6016, 0.004883, 0.9072, 0.004883, 0.9102, 0.08203, 0.5986, 0.08203, 0.5986, 0.008789, 0.9102, 0.008789, 0.5868, 0.04547, 0.5868, 1.234e-15, 0.9222, 1.041e-15, 0.9222, 0.04547, 0.5868, 0.04547, 0.5868, 1.234e-15, 0.9222, 1.041e-15, 0.9222, 0.04547, 0.0, 0.9436, 0.0, 0.9033, 0.5, 0.9033, 0.5, 0.9436, 0.0, 1.0, 0.0, 0.9784, 0.5, 0.9784, 0.5, 1.0, 0.0, 0.9784, 0.0, 0.9436, 0.5, 0.9436, 0.5, 0.9784, 0.0, 0.2209, 0.0, 0.09, 0.5, 0.09, 0.5, 0.2209, 0.0, 0.09, 0.0, 0.045, 0.5, 0.045, 0.5, 0.09, 0.0, 0.045, 0.0, 0.0, 0.5, 0.0, 0.5, 0.045, 0.5, 0.0, 0.5, 0.045, 0.0, 0.045, 0.0, 0.0, 0.0, 0.09, 0.0, 0.045, 0.5, 0.045, 0.5, 0.09, 0.0, 0.2209, 0.0, 0.09, 0.5, 0.09, 0.5, 0.2209, 0.0, 0.9784, 0.0, 0.9436, 0.5, 0.9436, 0.5, 0.9784, 0.0, 1.0, 0.0, 0.9784, 0.5, 0.9784, 0.5, 1.0, 0.0, 0.9436, 0.0, 0.9033, 0.5, 0.9033, 0.5, 0.9436, 0.0, 0.2773, 0.0, 0.2209, 0.5, 0.2209, 0.5, 0.2773, 0.1652, 0.81, 0.1652, 0.3965, 0.3376, 0.3965, 0.3376, 0.81, 0.3584, 0.8809, 0.1855, 0.8809, 0.1855, 0.8545, 0.3584, 0.8545, 0.3428, 0.3916, 0.3428, 0.8115, 0.3711, 0.8115, 0.3711, 0.3916, 0.1631, 0.8115, 0.1631, 0.3916, 0.1309, 0.3916, 0.1309, 0.8115, 0.165, 0.3906, 0.3379, 0.3906, 0.3379, 0.3594, 0.165, 0.3594, 0.0, 0.2773, 0.5, 0.2773, 0.3418, 0.3926, 0.165, 0.3926, 0.0, 0.9033, 0.0, 0.2773, 0.1631, 0.3926, 0.165, 0.8096, 0.5, 0.2773, 0.5, 0.9033, 0.3438, 0.8096, 0.3418, 0.3926, 0.5, 0.9033, 0.0, 0.9033, 0.165, 0.8096, 0.3438, 0.8096, 0.5, 0.9033, 0.0, 0.9033, 0.165, 0.8096, 0.3438, 0.8096, 0.5, 0.2773, 0.5, 0.9033, 0.3438, 0.8096, 0.3418, 0.3926, 0.0, 0.9033, 0.0, 0.2773, 0.1631, 0.3926, 0.165, 0.8096, 0.0, 0.2773, 0.5, 0.2773, 0.3418, 0.3926, 0.165, 0.3926, 0.165, 0.3906, 0.3379, 0.3906, 0.3379, 0.3594, 0.165, 0.3594, 0.1631, 0.8115, 0.1631, 0.3916, 0.1309, 0.3916, 0.1309, 0.8115, 0.3428, 0.3916, 0.3428, 0.8115, 0.3711, 0.8115, 0.3711, 0.3916, 0.3584, 0.8809, 0.1855, 0.8809, 0.1855, 0.8545, 0.3584, 0.8545, 0.1652, 0.81, 0.1652, 0.3965, 0.3376, 0.3965, 0.3376, 0.81, 0.0, 0.2773, 0.0, 0.2209, 0.5, 0.2209, 0.5, 0.2773, 0.0, 0.9436, 0.0, 0.9033, 0.5, 0.9033, 0.5, 0.9436, 0.0, 1.0, 0.0, 0.9784, 0.5, 0.9784, 0.5, 1.0, 0.0, 0.9784, 0.0, 0.9436, 0.5, 0.9436, 0.5, 0.9784, 0.0, 0.2209, 0.0, 0.09, 0.5, 0.09, 0.5, 0.2209, 0.0, 0.09, 0.0, 0.045, 0.5, 0.045, 0.5, 0.09, 0.0, 0.045, 0.0, 0.0, 0.5, 0.0, 0.5, 0.045, 0.0, 0.045, 0.0, 0.0, 0.5, 0.0, 0.5, 0.045, 0.0, 0.09, 0.0, 0.045, 0.5, 0.045, 0.5, 0.09, 0.0, 0.2209, 0.0, 0.09, 0.5, 0.09, 0.5, 0.2209, 0.0, 0.9784, 0.0, 0.9436, 0.5, 0.9436, 0.5, 0.9784, 0.0, 1.0, 0.0, 0.9784, 0.5, 0.9784, 0.5, 1.0, 0.0, 0.9436, 0.0, 0.9033, 0.5, 0.9033, 0.5, 0.9436, 0.0, 0.2773, 0.0, 0.2209, 0.5, 0.2209, 0.5, 0.2773, 0.1652, 0.81, 0.1652, 0.3965, 0.3376, 0.3965, 0.3376, 0.81, 0.3584, 0.8809, 0.1855, 0.8809, 0.1855, 0.8545, 0.3584, 0.8545, 0.3428, 0.3916, 0.3428, 0.8115, 0.3711, 0.8115, 0.3711, 0.3916, 0.1631, 0.8115, 0.1631, 0.3916, 0.1309, 0.3916, 0.1309, 0.8115, 0.165, 0.3906, 0.3379, 0.3906, 0.3379, 0.3594, 0.165, 0.3594, 0.0, 0.2773, 0.5, 0.2773, 0.3418, 0.3926, 0.165, 0.3926, 0.0, 0.9033, 0.0, 0.2773, 0.1631, 0.3926, 0.165, 0.8096, 0.5, 0.2773, 0.5, 0.9033, 0.3438, 0.8096, 0.3418, 0.3926, 0.5, 0.9033, 0.0, 0.9033, 0.165, 0.8096, 0.3438, 0.8096, 0.5, 0.9033, 0.0, 0.9033, 0.165, 0.8096, 0.3438, 0.8096, 0.5, 0.2773, 0.5, 0.9033, 0.3438, 0.8096, 0.3418, 0.3926, 0.0, 0.9033, 0.0, 0.2773, 0.1631, 0.3926, 0.165, 0.8096, 0.0, 0.2773, 0.5, 0.2773, 0.3418, 0.3926, 0.165, 0.3926, 0.165, 0.3906, 0.3379, 0.3906, 0.3379, 0.3594, 0.165, 0.3594, 0.1631, 0.8115, 0.1631, 0.3916, 0.1309, 0.3916, 0.1309, 0.8115, 0.3428, 0.3916, 0.3428, 0.8115, 0.3711, 0.8115, 0.3711, 0.3916, 0.3584, 0.8809, 0.1855, 0.8809, 0.1855, 0.8545, 0.3584, 0.8545, 0.1652, 0.81, 0.1652, 0.3965, 0.3376, 0.3965, 0.3376, 0.81, 0.0, 0.2773, 0.0, 0.2209, 0.5, 0.2209, 0.5, 0.2773, 0.0, 0.9436, 0.0, 0.9033, 0.5, 0.9033, 0.5, 0.9436, 0.0, 1.0, 0.0, 0.9784, 0.5, 0.9784, 0.5, 1.0, 0.0, 0.9784, 0.0, 0.9436, 0.5, 0.9436, 0.5, 0.9784, 0.0, 0.2209, 0.0, 0.09, 0.5, 0.09, 0.5, 0.2209, 0.0, 0.09, 0.0, 0.045, 0.5, 0.045, 0.5, 0.09, 0.0, 0.045, 0.0, 0.0, 0.5, 0.0, 0.5, 0.045, 0.5, 0.9033, 0.0, 0.9033, 0.165, 0.8096, 0.3438, 0.8096, 0.5, 0.2773, 0.5, 0.9033, 0.3438, 0.8096, 0.3418, 0.3926, 0.0, 0.9033, 0.0, 0.2773, 0.1631, 0.3926, 0.165, 0.8096, 0.0, 0.2773, 0.5, 0.2773, 0.3418, 0.3926, 0.165, 0.3926, 0.165, 0.3906, 0.3379, 0.3906, 0.3379, 0.3594, 0.165, 0.3594, 0.1631, 0.8115, 0.1631, 0.3916, 0.1309, 0.3916, 0.1309, 0.8115, 0.3428, 0.3916, 0.3428, 0.8115, 0.3711, 0.8115, 0.3711, 0.3916, 0.3584, 0.8809, 0.1855, 0.8809, 0.1855, 0.8545, 0.3584, 0.8545, 0.1652, 0.81, 0.1652, 0.3965, 0.3376, 0.3965, 0.3376, 0.81, 0.0, 0.2773, 0.0, 0.2209, 0.5, 0.2209, 0.5, 0.2773, 0.0, 0.9436, 0.0, 0.9033, 0.5, 0.9033, 0.5, 0.9436, 0.0, 1.0, 0.0, 0.9784, 0.5, 0.9784, 0.5, 1.0, 0.0, 0.9784, 0.0, 0.9436, 0.5, 0.9436, 0.5, 0.9784, 0.0, 0.2209, 0.0, 0.09, 0.5, 0.09, 0.5, 0.2209, 0.0, 0.09, 0.0, 0.045, 0.5, 0.045, 0.5, 0.09, 0.0, 0.045, 0.0, 0.0, 0.5, 0.0, 0.5, 0.045, 0.0, 0.045, 0.0, 0.0, 0.5, 0.0, 0.5, 0.045, 0.0, 0.09, 0.0, 0.045, 0.5, 0.045, 0.5, 0.09, 0.0, 0.2209, 0.0, 0.09, 0.5, 0.09, 0.5, 0.2209, 0.0, 0.9784, 0.0, 0.9436, 0.5, 0.9436, 0.5, 0.9784, 0.0, 1.0, 0.0, 0.9784, 0.5, 0.9784, 0.5, 1.0, 0.0, 0.9436, 0.0, 0.9033, 0.5, 0.9033, 0.5, 0.9436, 0.0, 0.2773, 0.0, 0.2209, 0.5, 0.2209, 0.5, 0.2773, 0.1652, 0.81, 0.1652, 0.3965, 0.3376, 0.3965, 0.3376, 0.81, 0.3584, 0.8809, 0.1855, 0.8809, 0.1855, 0.8545, 0.3584, 0.8545, 0.3428, 0.3916, 0.3428, 0.8115, 0.3711, 0.8115, 0.3711, 0.3916, 0.1631, 0.8115, 0.1631, 0.3916, 0.1309, 0.3916, 0.1309, 0.8115, 0.165, 0.3906, 0.3379, 0.3906, 0.3379, 0.3594, 0.165, 0.3594, 0.0, 0.2773, 0.5, 0.2773, 0.3418, 0.3926, 0.165, 0.3926, 0.0, 0.9033, 0.0, 0.2773, 0.1631, 0.3926, 0.165, 0.8096, 0.5, 0.2773, 0.5, 0.9033, 0.3438, 0.8096, 0.3418, 0.3926, 0.5, 0.9033, 0.0, 0.9033, 0.165, 0.8096, 0.3438, 0.8096, 0.5, 0.9033, 0.0, 0.9033, 0.165, 0.8096, 0.3438, 0.8096, 0.5, 0.2773, 0.5, 0.9033, 0.3438, 0.8096, 0.3418, 0.3926, 0.0, 0.9033, 0.0, 0.2773, 0.1631, 0.3926, 0.165, 0.8096, 0.0, 0.2773, 0.5, 0.2773, 0.3418, 0.3926, 0.165, 0.3926, 0.165, 0.3906, 0.3379, 0.3906, 0.3379, 0.3594, 0.165, 0.3594, 0.1631, 0.8115, 0.1631, 0.3916, 0.1309, 0.3916, 0.1309, 0.8115, 0.3428, 0.3916, 0.3428, 0.8115, 0.3711, 0.8115, 0.3711, 0.3916, 0.3584, 0.8809, 0.1855, 0.8809, 0.1855, 0.8545, 0.3584, 0.8545, 0.1652, 0.81, 0.1652, 0.3965, 0.3376, 0.3965, 0.3376, 0.81, 0.0, 0.2773, 0.0, 0.2209, 0.5, 0.2209, 0.5, 0.2773, 0.0, 0.9436, 0.0, 0.9033, 0.5, 0.9033, 0.5, 0.9436, 0.0, 1.0, 0.0, 0.9784, 0.5, 0.9784, 0.5, 1.0, 0.0, 0.9784, 0.0, 0.9436, 0.5, 0.9436, 0.5, 0.9784, 0.0, 0.2209, 0.0, 0.09, 0.5, 0.09, 0.5, 0.2209, 0.0, 0.09, 0.0, 0.045, 0.5, 0.045, 0.5, 0.09, 0.0, 0.045, 0.0, 0.0, 0.5, 0.0, 0.5, 0.045, 0.0, 0.045, 0.0, 0.0, 0.5, 0.0, 0.5, 0.045, 0.0, 0.09, 0.0, 0.045, 0.5, 0.045, 0.5, 0.09, 0.0, 0.2209, 0.0, 0.09, 0.5, 0.09, 0.5, 0.2209, 0.0, 0.9784, 0.0, 0.9436, 0.5, 0.9436, 0.5, 0.9784, 0.0, 1.0, 0.0, 0.9784, 0.5, 0.9784, 0.5, 1.0, 0.0, 0.9436, 0.0, 0.9033, 0.5, 0.9033, 0.5, 0.9436, 0.0, 0.2773, 0.0, 0.2209, 0.5, 0.2209, 0.5, 0.2773, 0.1652, 0.81, 0.1652, 0.3965, 0.3376, 0.3965, 0.3376, 0.81, 0.3584, 0.8809, 0.1855, 0.8809, 0.1855, 0.8545, 0.3584, 0.8545, 0.3428, 0.3916, 0.3428, 0.8115, 0.3711, 0.8115, 0.3711, 0.3916, 0.1631, 0.8115, 0.1631, 0.3916, 0.1309, 0.3916, 0.1309, 0.8115, 0.165, 0.3906, 0.3379, 0.3906, 0.3379, 0.3594, 0.165, 0.3594, 0.0, 0.2773, 0.5, 0.2773, 0.3418, 0.3926, 0.165, 0.3926, 0.0, 0.9033, 0.0, 0.2773, 0.1631, 0.3926, 0.165, 0.8096, 0.5, 0.2773, 0.5, 0.9033, 0.3438, 0.8096, 0.3418, 0.3926, 0.5, 0.9033, 0.0, 0.9033, 0.165, 0.8096, 0.3438, 0.8096, 0.5, 0.9033, 0.0, 0.9033, 0.165, 0.8096, 0.3438, 0.8096, 0.5, 0.2773, 0.5, 0.9033, 0.3438, 0.8096, 0.3418, 0.3926, 0.0, 0.9033, 0.0, 0.2773, 0.1631, 0.3926, 0.165, 0.8096, 0.0, 0.2773, 0.5, 0.2773, 0.3418, 0.3926, 0.165, 0.3926, 0.165, 0.3906, 0.3379, 0.3906, 0.3379, 0.3594, 0.165, 0.3594, 0.1631, 0.8115, 0.1631, 0.3916, 0.1309, 0.3916, 0.1309, 0.8115, 0.3428, 0.3916, 0.3428, 0.8115, 0.3711, 0.8115, 0.3711, 0.3916, 0.3584, 0.8809, 0.1855, 0.8809, 0.1855, 0.8545, 0.3584, 0.8545, 0.1652, 0.81, 0.1652, 0.3965, 0.3376, 0.3965, 0.3376, 0.81, 0.0, 0.2773, 0.0, 0.2209, 0.5, 0.2209, 0.5, 0.2773, 0.0, 0.9436, 0.0, 0.9033, 0.5, 0.9033, 0.5, 0.9436, 0.0, 1.0, 0.0, 0.9784, 0.5, 0.9784, 0.5, 1.0, 0.0, 0.9784, 0.0, 0.9436, 0.5, 0.9436, 0.5, 0.9784, 0.0, 0.2209, 0.0, 0.09, 0.5, 0.09, 0.5, 0.2209, 0.0, 0.09, 0.0, 0.045, 0.5, 0.045, 0.5, 0.09, 0.0, 0.045, 0.0, 0.0, 0.5, 0.0, 0.5, 0.045, 0.0, 0.045, 0.0, 0.0, 0.5, 0.0, 0.5, 0.045, 0.0, 0.09, 0.0, 0.045, 0.5, 0.045, 0.5, 0.09, 0.0, 0.2209, 0.0, 0.09, 0.5, 0.09, 0.5, 0.2209, 0.0, 0.9784, 0.0, 0.9436, 0.5, 0.9436, 0.5, 0.9784, 0.0, 1.0, 0.0, 0.9784, 0.5, 0.9784, 0.5, 1.0, 0.0, 0.9436, 0.0, 0.9033, 0.5, 0.9033, 0.5, 0.9436, 0.0, 0.2773, 0.0, 0.2209, 0.5, 0.2209, 0.5, 0.2773, 0.1652, 0.81, 0.1652, 0.3965, 0.3376, 0.3965, 0.3376, 0.81, 0.3584, 0.8809, 0.1855, 0.8809, 0.1855, 0.8545, 0.3584, 0.8545, 0.3428, 0.3916, 0.3428, 0.8115, 0.3711, 0.8115, 0.3711, 0.3916, 0.1631, 0.8115, 0.1631, 0.3916, 0.1309, 0.3916, 0.1309, 0.8115, 0.165, 0.3906, 0.3379, 0.3906, 0.3379, 0.3594, 0.165, 0.3594, 0.0, 0.2773, 0.5, 0.2773, 0.3418, 0.3926, 0.165, 0.3926, 0.0, 0.9033, 0.0, 0.2773, 0.1631, 0.3926, 0.165, 0.8096, 0.5, 0.2773, 0.5, 0.9033, 0.3438, 0.8096, 0.3418, 0.3926, 0.5, 0.9033, 0.0, 0.9033, 0.165, 0.8096, 0.3438, 0.8096, 0.5, 0.9033, 0.0, 0.9033, 0.165, 0.8096, 0.3438, 0.8096, 0.5, 0.2773, 0.5, 0.9033, 0.3438, 0.8096, 0.3418, 0.3926, 0.0, 0.9033, 0.0, 0.2773, 0.1631, 0.3926, 0.165, 0.8096, 0.0, 0.2773, 0.5, 0.2773, 0.3418, 0.3926, 0.165, 0.3926, 0.165, 0.3906, 0.3379, 0.3906, 0.3379, 0.3594, 0.165, 0.3594, 0.1631, 0.8115, 0.1631, 0.3916, 0.1309, 0.3916, 0.1309, 0.8115, 0.3428, 0.3916, 0.3428, 0.8115, 0.3711, 0.8115, 0.3711, 0.3916, 0.3584, 0.8809, 0.1855, 0.8809, 0.1855, 0.8545, 0.3584, 0.8545, 0.1652, 0.81, 0.1652, 0.3965, 0.3376, 0.3965, 0.3376, 0.81, 0.0, 0.2773, 0.0, 0.2209, 0.5, 0.2209, 0.5, 0.2773, 0.0, 0.9436, 0.0, 0.9033, 0.5, 0.9033, 0.5, 0.9436, 0.0, 1.0, 0.0, 0.9784, 0.5, 0.9784, 0.5, 1.0, 0.0, 0.9784, 0.0, 0.9436, 0.5, 0.9436, 0.5, 0.9784, 0.0, 0.2209, 0.0, 0.09, 0.5, 0.09, 0.5, 0.2209, 0.0, 0.09, 0.0, 0.045, 0.5, 0.045, 0.5, 0.09, 0.0, 0.045, 0.0, 0.0, 0.5, 0.0, 0.5, 0.045, 0.0, 0.045, 0.0, 0.0, 0.5, 0.0, 0.5, 0.045, 0.0, 0.09, 0.0, 0.045, 0.5, 0.045, 0.5, 0.09, 0.0, 0.2209, 0.0, 0.09, 0.5, 0.09, 0.5, 0.2209, 0.0, 0.9784, 0.0, 0.9436, 0.5, 0.9436, 0.5, 0.9784, 0.0, 1.0, 0.0, 0.9784, 0.5, 0.9784, 0.5, 1.0, 0.0, 0.9436, 0.0, 0.9033, 0.5, 0.9033, 0.5, 0.9436, 0.5868, 0.04547, 0.5868, 1.234e-15, 0.9222, 1.041e-15, 0.9222, 0.04547, 0.5868, 0.04547, 0.5868, 1.234e-15, 0.9222, 1.041e-15, 0.9222, 0.04547, 0.9102, 0.08203, 0.5986, 0.08203, 0.5986, 0.008789, 0.9102, 0.008789, 0.9072, 0.08594, 0.6016, 0.08594, 0.6016, 0.004883, 0.9072, 0.004883, 0.917, 0.08398, 0.5918, 0.08398, 0.5918, 0.006836, 0.917, 0.006836, 0.5918, 0.08691, 0.5918, 0.04199, 0.917, 0.04199, 0.917, 0.08691, 0.9222, 0.04547, 0.9222, 1.041e-15, 1.0, 0.0, 1.0, 0.04547, 0.9222, 0.09077, 0.9222, 0.04547, 1.0, 0.04547, 1.0, 0.09077, 0.5, 0.04547, 0.5, 0.0, 0.5868, 1.234e-15, 0.5868, 0.04547, 0.5, 0.09077, 0.5, 0.04547, 0.5868, 0.04547, 0.5868, 0.09077, 0.9219, 0.2773, 0.5869, 0.2773, 0.5869, 0.2207, 0.9219, 0.2207, 0.5869, 0.2207, 0.5868, 0.09077, 0.9222, 0.09077, 0.9219, 0.2207, 0.5869, 0.9004, 0.5869, 0.2773, 0.9219, 0.2773, 0.9219, 0.9004, 0.5859, 0.2734, 0.5859, 0.2246, 0.5381, 0.2246, 0.5381, 0.2734, 0.9238, 0.2236, 0.9238, 0.2744, 0.9717, 0.2744, 0.9727, 0.2236, 0.5859, 0.2207, 0.5859, 0.09082, 0.541, 0.09082, 0.541, 0.2217, 0.9277, 0.09082, 0.9277, 0.2217, 0.9697, 0.2217, 0.9697, 0.09082, 0.9131, 0.08496, 0.5996, 0.08496, 0.5996, 0.001953, 0.9131, 0.001953, 0.585, 0.9023, 0.585, 0.2764, 0.541, 0.2764, 0.541, 0.9023, 0.9297, 0.2764, 0.9297, 0.9023, 0.9697, 0.9023, 0.9697, 0.2764, 0.3486, 0.08594, 0.02734, 0.08594, 0.02734, 0.0009766, 0.3486, 0.0009766, 0.5869, 0.9434, 0.5868, 0.9023, 0.9222, 0.9023, 0.9219, 0.9434, 0.9277, 0.9023, 0.9277, 0.2764, 1.0, 0.2773, 1.0, 0.9023, 0.9219, 0.9434, 0.9222, 0.9023, 1.0, 0.9023, 1.0, 0.9434, 0.5, 0.9023, 0.5, 0.2773, 0.5869, 0.2773, 0.5868, 0.9023, 0.5, 0.9434, 0.5, 0.9023, 0.5868, 0.9023, 0.5869, 0.9434, 0.9277, 0.2217, 0.9277, 0.09082, 1.0, 0.09077, 1.0, 0.2207, 0.5, 0.2207, 0.5, 0.09077, 0.5859, 0.09082, 0.5859, 0.2207, 0.9222, 1.0, 0.5868, 1.0, 0.5869, 0.9785, 0.9219, 0.9785, 1.0, 1.0, 0.9222, 1.0, 0.9219, 0.9785, 1.0, 0.9785, 0.9219, 0.9785, 0.5869, 0.9785, 0.5869, 0.9434, 0.9219, 0.9434, 1.0, 0.9785, 0.9219, 0.9785, 0.9219, 0.9434, 1.0, 0.9434, 1.0, 0.2773, 0.9277, 0.2773, 0.9277, 0.2207, 1.0, 0.2207, 0.5868, 1.0, 0.5, 1.0, 0.5, 0.9785, 0.5869, 0.9785, 0.5869, 0.9785, 0.5, 0.9785, 0.5, 0.9434, 0.5869, 0.9434, 0.5869, 0.2773, 0.5, 0.2773, 0.5, 0.2207, 0.5869, 0.2207, 0.0, 0.2773, 0.0, 0.2209, 0.5, 0.2209, 0.5, 0.2773, 0.1652, 0.81, 0.1652, 0.3965, 0.3376, 0.3965, 0.3376, 0.81, 0.3584, 0.8809, 0.1855, 0.8809, 0.1855, 0.8545, 0.3584, 0.8545, 0.3428, 0.3916, 0.3428, 0.8115, 0.3711, 0.8115, 0.3711, 0.3916, 0.1631, 0.8115, 0.1631, 0.3916, 0.1309, 0.3916, 0.1309, 0.8115, 0.165, 0.3906, 0.3379, 0.3906, 0.3379, 0.3594, 0.165, 0.3594, 0.0, 0.2773, 0.5, 0.2773, 0.3418, 0.3926, 0.165, 0.3926, 0.0, 0.9033, 0.0, 0.2773, 0.1631, 0.3926, 0.165, 0.8096, 0.5, 0.2773, 0.5, 0.9033, 0.3438, 0.8096, 0.3418, 0.3926, 0.5, 0.9033, 0.0, 0.9033, 0.165, 0.8096, 0.3438, 0.8096, 0.5, 0.9033, 0.0, 0.9033, 0.165, 0.8096, 0.3438, 0.8096, 0.5, 0.2773, 0.5, 0.9033, 0.3438, 0.8096, 0.3418, 0.3926, 0.0, 0.9033, 0.0, 0.2773, 0.1631, 0.3926, 0.165, 0.8096, 0.0, 0.2773, 0.5, 0.2773, 0.3418, 0.3926, 0.165, 0.3926, 0.165, 0.3906, 0.3379, 0.3906, 0.3379, 0.3594, 0.165, 0.3594, 0.1631, 0.8115, 0.1631, 0.3916, 0.1309, 0.3916, 0.1309, 0.8115, 0.3428, 0.3916, 0.3428, 0.8115, 0.3711, 0.8115, 0.3711, 0.3916, 0.3584, 0.8809, 0.1855, 0.8809, 0.1855, 0.8545, 0.3584, 0.8545, 0.1652, 0.81, 0.1652, 0.3965, 0.3376, 0.3965, 0.3376, 0.81, 0.0, 0.2773, 0.0, 0.2209, 0.5, 0.2209, 0.5, 0.2773, 0.5869, 0.2773, 0.5, 0.2773, 0.5, 0.2207, 0.5869, 0.2207, 0.5869, 0.9785, 0.5, 0.9785, 0.5, 0.9434, 0.5869, 0.9434, 0.5868, 1.0, 0.5, 1.0, 0.5, 0.9785, 0.5869, 0.9785, 1.0, 0.2773, 0.9277, 0.2773, 0.9277, 0.2207, 1.0, 0.2207, 1.0, 0.9785, 0.9219, 0.9785, 0.9219, 0.9434, 1.0, 0.9434, 0.9219, 0.9785, 0.5869, 0.9785, 0.5869, 0.9434, 0.9219, 0.9434, 1.0, 1.0, 0.9222, 1.0, 0.9219, 0.9785, 1.0, 0.9785, 0.9222, 1.0, 0.5868, 1.0, 0.5869, 0.9785, 0.9219, 0.9785, 0.5, 0.2207, 0.5, 0.09077, 0.5859, 0.09082, 0.5859, 0.2207, 0.9277, 0.2217, 0.9277, 0.09082, 1.0, 0.09077, 1.0, 0.2207, 0.5, 0.9434, 0.5, 0.9023, 0.5868, 0.9023, 0.5869, 0.9434, 0.5, 0.9023, 0.5, 0.2773, 0.5869, 0.2773, 0.5868, 0.9023, 0.9219, 0.9434, 0.9222, 0.9023, 1.0, 0.9023, 1.0, 0.9434, 0.9277, 0.9023, 0.9277, 0.2764, 1.0, 0.2773, 1.0, 0.9023, 0.5869, 0.9434, 0.5868, 0.9023, 0.9222, 0.9023, 0.9219, 0.9434, 0.3486, 0.08594, 0.02734, 0.08594, 0.02734, 0.0009766, 0.3486, 0.0009766, 0.9297, 0.2764, 0.9297, 0.9023, 0.9697, 0.9023, 0.9697, 0.2764, 0.585, 0.9023, 0.585, 0.2764, 0.541, 0.2764, 0.541, 0.9023, 0.9131, 0.08496, 0.5996, 0.08496, 0.5996, 0.001953, 0.9131, 0.001953, 0.9277, 0.09082, 0.9277, 0.2217, 0.9697, 0.2217, 0.9697, 0.09082, 0.5859, 0.2207, 0.5859, 0.09082, 0.541, 0.09082, 0.541, 0.2217, 0.9238, 0.2236, 0.9238, 0.2744, 0.9717, 0.2744, 0.9727, 0.2236, 0.5859, 0.2734, 0.5859, 0.2246, 0.5381, 0.2246, 0.5381, 0.2734, 0.5869, 0.9004, 0.5869, 0.2773, 0.9219, 0.2773, 0.9219, 0.9004, 0.5869, 0.2207, 0.5868, 0.09077, 0.9222, 0.09077, 0.9219, 0.2207, 0.9219, 0.2773, 0.5869, 0.2773, 0.5869, 0.2207, 0.9219, 0.2207, 0.5, 0.09077, 0.5, 0.04547, 0.5868, 0.04547, 0.5868, 0.09077, 0.5, 0.04547, 0.5, 0.0, 0.5868, 1.234e-15, 0.5868, 0.04547, 0.9222, 0.09077, 0.9222, 0.04547, 1.0, 0.04547, 1.0, 0.09077, 0.9222, 0.04547, 0.9222, 1.041e-15, 1.0, 0.0, 1.0, 0.04547, 0.5918, 0.08691, 0.5918, 0.04199, 0.917, 0.04199, 0.917, 0.08691, 0.917, 0.08398, 0.5918, 0.08398, 0.5918, 0.006836, 0.917, 0.006836, 0.9072, 0.08594, 0.6016, 0.08594, 0.6016, 0.004883, 0.9072, 0.004883, 0.9102, 0.08203, 0.5986, 0.08203, 0.5986, 0.008789, 0.9102, 0.008789, 0.5868, 0.04547, 0.5868, 1.234e-15, 0.9222, 1.041e-15, 0.9222, 0.04547, 0.5868, 0.04547, 0.5868, 1.234e-15, 0.9222, 1.041e-15, 0.9222, 0.04547, 0.0, 0.9436, 0.0, 0.9033, 0.5, 0.9033, 0.5, 0.9436, 0.0, 1.0, 0.0, 0.9784, 0.5, 0.9784, 0.5, 1.0, 0.0, 0.9784, 0.0, 0.9436, 0.5, 0.9436, 0.5, 0.9784, 0.0, 0.2209, 0.0, 0.09, 0.5, 0.09, 0.5, 0.2209, 0.0, 0.09, 0.0, 0.045, 0.5, 0.045, 0.5, 0.09, 0.0, 0.045, 0.0, 0.0, 0.5, 0.0, 0.5, 0.045, 0.0, 0.045, 0.0, 0.0, 0.5, 0.0, 0.5, 0.045, 0.0, 0.09, 0.0, 0.045, 0.5, 0.045, 0.5, 0.09, 0.0, 0.2209, 0.0, 0.09, 0.5, 0.09, 0.5, 0.2209, 0.0, 0.9784, 0.0, 0.9436, 0.5, 0.9436, 0.5, 0.9784, 0.0, 1.0, 0.0, 0.9784, 0.5, 0.9784, 0.5, 1.0, 0.0, 0.9436, 0.0, 0.9033, 0.5, 0.9033, 0.5, 0.9436, 0.0, 0.2773, 0.0, 0.2209, 0.5, 0.2209, 0.5, 0.2773, 0.1652, 0.81, 0.1652, 0.3965, 0.3376, 0.3965, 0.3376, 0.81, 0.3584, 0.8809, 0.1855, 0.8809, 0.1855, 0.8545, 0.3584, 0.8545, 0.3428, 0.3916, 0.3428, 0.8115, 0.3711, 0.8115, 0.3711, 0.3916, 0.1631, 0.8115, 0.1631, 0.3916, 0.1309, 0.3916, 0.1309, 0.8115, 0.165, 0.3906, 0.3379, 0.3906, 0.3379, 0.3594, 0.165, 0.3594, 0.0, 0.2773, 0.5, 0.2773, 0.3418, 0.3926, 0.165, 0.3926, 0.0, 0.9033, 0.0, 0.2773, 0.1631, 0.3926, 0.165, 0.8096, 0.5, 0.2773, 0.5, 0.9033, 0.3438, 0.8096, 0.3418, 0.3926, 0.5, 0.9033, 0.0, 0.9033, 0.165, 0.8096, 0.3438, 0.8096, 0.5, 0.9033, 0.0, 0.9033, 0.165, 0.8096, 0.3438, 0.8096, 0.5, 0.2773, 0.5, 0.9033, 0.3438, 0.8096, 0.3418, 0.3926, 0.0, 0.9033, 0.0, 0.2773, 0.1631, 0.3926, 0.165, 0.8096, 0.0, 0.2773, 0.5, 0.2773, 0.3418, 0.3926, 0.165, 0.3926, 0.165, 0.3906, 0.3379, 0.3906, 0.3379, 0.3594, 0.165, 0.3594, 0.1631, 0.8115, 0.1631, 0.3916, 0.1309, 0.3916, 0.1309, 0.8115, 0.3428, 0.3916, 0.3428, 0.8115, 0.3711, 0.8115, 0.3711, 0.3916, 0.3584, 0.8809, 0.1855, 0.8809, 0.1855, 0.8545, 0.3584, 0.8545, 0.1652, 0.81, 0.1652, 0.3965, 0.3376, 0.3965, 0.3376, 0.81, 0.0, 0.2773, 0.0, 0.2209, 0.5, 0.2209, 0.5, 0.2773, 0.0, 0.9436, 0.0, 0.9033, 0.5, 0.9033, 0.5, 0.9436, 0.0, 1.0, 0.0, 0.9784, 0.5, 0.9784, 0.5, 1.0, 0.0, 0.9784, 0.0, 0.9436, 0.5, 0.9436, 0.5, 0.9784, 0.0, 0.2209, 0.0, 0.09, 0.5, 0.09, 0.5, 0.2209, 0.0, 0.09, 0.0, 0.045, 0.5, 0.045, 0.5, 0.09, 0.0, 0.045, 0.0, 0.0, 0.5, 0.0, 0.5, 0.045, 0.0, 0.045, 0.0, 0.0, 0.5, 0.0, 0.5, 0.045, 0.0, 0.09, 0.0, 0.045, 0.5, 0.045, 0.5, 0.09, 0.0, 0.2209, 0.0, 0.09, 0.5, 0.09, 0.5, 0.2209, 0.0, 0.9784, 0.0, 0.9436, 0.5, 0.9436, 0.5, 0.9784, 0.0, 1.0, 0.0, 0.9784, 0.5, 0.9784, 0.5, 1.0, 0.0, 0.9436, 0.0, 0.9033, 0.5, 0.9033, 0.5, 0.9436, 0.0, 0.2773, 0.0, 0.2209, 0.5, 0.2209, 0.5, 0.2773, 0.1652, 0.81, 0.1652, 0.3965, 0.3376, 0.3965, 0.3376, 0.81, 0.3584, 0.8809, 0.1855, 0.8809, 0.1855, 0.8545, 0.3584, 0.8545, 0.3428, 0.3916, 0.3428, 0.8115, 0.3711, 0.8115, 0.3711, 0.3916, 0.1631, 0.8115, 0.1631, 0.3916, 0.1309, 0.3916, 0.1309, 0.8115, 0.165, 0.3906, 0.3379, 0.3906, 0.3379, 0.3594, 0.165, 0.3594, 0.0, 0.2773, 0.5, 0.2773, 0.3418, 0.3926, 0.165, 0.3926, 0.0, 0.9033, 0.0, 0.2773, 0.1631, 0.3926, 0.165, 0.8096, 0.5, 0.2773, 0.5, 0.9033, 0.3438, 0.8096, 0.3418, 0.3926, 0.5, 0.9033, 0.0, 0.9033, 0.165, 0.8096, 0.3438, 0.8096, 0.5, 0.9033, 0.0, 0.9033, 0.165, 0.8096, 0.3438, 0.8096, 0.5, 0.2773, 0.5, 0.9033, 0.3438, 0.8096, 0.3418, 0.3926, 0.0, 0.9033, 0.0, 0.2773, 0.1631, 0.3926, 0.165, 0.8096, 0.0, 0.2773, 0.5, 0.2773, 0.3418, 0.3926, 0.165, 0.3926, 0.165, 0.3906, 0.3379, 0.3906, 0.3379, 0.3594, 0.165, 0.3594, 0.1631, 0.8115, 0.1631, 0.3916, 0.1309, 0.3916, 0.1309, 0.8115, 0.3428, 0.3916, 0.3428, 0.8115, 0.3711, 0.8115, 0.3711, 0.3916, 0.3584, 0.8809, 0.1855, 0.8809, 0.1855, 0.8545, 0.3584, 0.8545, 0.1652, 0.81, 0.1652, 0.3965, 0.3376, 0.3965, 0.3376, 0.81, 0.0, 0.2773, 0.0, 0.2209, 0.5, 0.2209, 0.5, 0.2773, 0.0, 0.9436, 0.0, 0.9033, 0.5, 0.9033, 0.5, 0.9436, 0.0, 1.0, 0.0, 0.9784, 0.5, 0.9784, 0.5, 1.0, 0.0, 0.9784, 0.0, 0.9436, 0.5, 0.9436, 0.5, 0.9784, 0.0, 0.2209, 0.0, 0.09, 0.5, 0.09, 0.5, 0.2209, 0.0, 0.09, 0.0, 0.045, 0.5, 0.045, 0.5, 0.09, 0.0, 0.045, 0.0, 0.0, 0.5, 0.0, 0.5, 0.045, 0.0, 0.045, 0.0, 0.0, 0.5, 0.0, 0.5, 0.045, 0.0, 0.09, 0.0, 0.045, 0.5, 0.045, 0.5, 0.09, 0.0, 0.2209, 0.0, 0.09, 0.5, 0.09, 0.5, 0.2209, 0.0, 0.9784, 0.0, 0.9436, 0.5, 0.9436, 0.5, 0.9784, 0.0, 1.0, 0.0, 0.9784, 0.5, 0.9784, 0.5, 1.0, 0.0, 0.9436, 0.0, 0.9033, 0.5, 0.9033, 0.5, 0.9436, 0.0, 0.2773, 0.0, 0.2209, 0.5, 0.2209, 0.5, 0.2773, 0.1652, 0.81, 0.1652, 0.3965, 0.3376, 0.3965, 0.3376, 0.81, 0.3584, 0.8809, 0.1855, 0.8809, 0.1855, 0.8545, 0.3584, 0.8545, 0.3428, 0.3916, 0.3428, 0.8115, 0.3711, 0.8115, 0.3711, 0.3916, 0.1631, 0.8115, 0.1631, 0.3916, 0.1309, 0.3916, 0.1309, 0.8115, 0.165, 0.3906, 0.3379, 0.3906, 0.3379, 0.3594, 0.165, 0.3594, 0.0, 0.2773, 0.5, 0.2773, 0.3418, 0.3926, 0.165, 0.3926, 0.0, 0.9033, 0.0, 0.2773, 0.1631, 0.3926, 0.165, 0.8096, 0.5, 0.2773, 0.5, 0.9033, 0.3438, 0.8096, 0.3418, 0.3926, 0.5, 0.9033, 0.0, 0.9033, 0.165, 0.8096, 0.3438, 0.8096, 0.5, 0.9033, 0.0, 0.9033, 0.165, 0.8096, 0.3438, 0.8096, 0.5, 0.2773, 0.5, 0.9033, 0.3438, 0.8096, 0.3418, 0.3926, 0.0, 0.9033, 0.0, 0.2773, 0.1631, 0.3926, 0.165, 0.8096, 0.0, 0.2773, 0.5, 0.2773, 0.3418, 0.3926, 0.165, 0.3926, 0.165, 0.3906, 0.3379, 0.3906, 0.3379, 0.3594, 0.165, 0.3594, 0.1631, 0.8115, 0.1631, 0.3916, 0.1309, 0.3916, 0.1309, 0.8115, 0.3428, 0.3916, 0.3428, 0.8115, 0.3711, 0.8115, 0.3711, 0.3916, 0.3584, 0.8809, 0.1855, 0.8809, 0.1855, 0.8545, 0.3584, 0.8545, 0.1652, 0.81, 0.1652, 0.3965, 0.3376, 0.3965, 0.3376, 0.81, 0.0, 0.2773, 0.0, 0.2209, 0.5, 0.2209, 0.5, 0.2773, 0.0, 0.9436, 0.0, 0.9033, 0.5, 0.9033, 0.5, 0.9436, 0.0, 1.0, 0.0, 0.9784, 0.5, 0.9784, 0.5, 1.0, 0.0, 0.9784, 0.0, 0.9436, 0.5, 0.9436, 0.5, 0.9784, 0.0, 0.2209, 0.0, 0.09, 0.5, 0.09, 0.5, 0.2209, 0.0, 0.09, 0.0, 0.045, 0.5, 0.045, 0.5, 0.09, 0.0, 0.045, 0.0, 0.0, 0.5, 0.0, 0.5, 0.045, 0.0, 0.045, 0.0, 0.0, 0.5, 0.0, 0.5, 0.045, 0.0, 0.09, 0.0, 0.045, 0.5, 0.045, 0.5, 0.09, 0.0, 0.2209, 0.0, 0.09, 0.5, 0.09, 0.5, 0.2209, 0.0, 0.9784, 0.0, 0.9436, 0.5, 0.9436, 0.5, 0.9784, 0.0, 1.0, 0.0, 0.9784, 0.5, 0.9784, 0.5, 1.0, 0.0, 0.9436, 0.0, 0.9033, 0.5, 0.9033, 0.5, 0.9436, 0.0, 0.2773, 0.0, 0.2209, 0.5, 0.2209, 0.5, 0.2773, 0.1652, 0.81, 0.1652, 0.3965, 0.3376, 0.3965, 0.3376, 0.81, 0.3584, 0.8809, 0.1855, 0.8809, 0.1855, 0.8545, 0.3584, 0.8545, 0.3428, 0.3916, 0.3428, 0.8115, 0.3711, 0.8115, 0.3711, 0.3916, 0.1631, 0.8115, 0.1631, 0.3916, 0.1309, 0.3916, 0.1309, 0.8115, 0.165, 0.3906, 0.3379, 0.3906, 0.3379, 0.3594, 0.165, 0.3594, 0.0, 0.2773, 0.5, 0.2773, 0.3418, 0.3926, 0.165, 0.3926, 0.0, 0.9033, 0.0, 0.2773, 0.1631, 0.3926, 0.165, 0.8096, 0.5, 0.2773, 0.5, 0.9033, 0.3438, 0.8096, 0.3418, 0.3926, 0.5, 0.9033, 0.0, 0.9033, 0.165, 0.8096, 0.3438, 0.8096, 0.5, 0.9033, 0.0, 0.9033, 0.165, 0.8096, 0.3438, 0.8096, 0.5, 0.2773, 0.5, 0.9033, 0.3438, 0.8096, 0.3418, 0.3926, 0.0, 0.9033, 0.0, 0.2773, 0.1631, 0.3926, 0.165, 0.8096, 0.0, 0.2773, 0.5, 0.2773, 0.3418, 0.3926, 0.165, 0.3926, 0.165, 0.3906, 0.3379, 0.3906, 0.3379, 0.3594, 0.165, 0.3594, 0.1631, 0.8115, 0.1631, 0.3916, 0.1309, 0.3916, 0.1309, 0.8115, 0.3428, 0.3916, 0.3428, 0.8115, 0.3711, 0.8115, 0.3711, 0.3916, 0.3584, 0.8809, 0.1855, 0.8809, 0.1855, 0.8545, 0.3584, 0.8545, 0.1652, 0.81, 0.1652, 0.3965, 0.3376, 0.3965, 0.3376, 0.81, 0.0, 0.2773, 0.0, 0.2209, 0.5, 0.2209, 0.5, 0.2773, 0.0, 0.9436, 0.0, 0.9033, 0.5, 0.9033, 0.5, 0.9436, 0.0, 1.0, 0.0, 0.9784, 0.5, 0.9784, 0.5, 1.0, 0.0, 0.9784, 0.0, 0.9436, 0.5, 0.9436, 0.5, 0.9784, 0.0, 0.2209, 0.0, 0.09, 0.5, 0.09, 0.5, 0.2209, 0.0, 0.09, 0.0, 0.045, 0.5, 0.045, 0.5, 0.09, 0.0, 0.045, 0.0, 0.0, 0.5, 0.0, 0.5, 0.045, 0.0, 0.045, 0.0, 0.0, 0.5, 0.0, 0.5, 0.045, 0.0, 0.09, 0.0, 0.045, 0.5, 0.045, 0.5, 0.09, 0.0, 0.2209, 0.0, 0.09, 0.5, 0.09, 0.5, 0.2209, 0.0, 0.9784, 0.0, 0.9436, 0.5, 0.9436, 0.5, 0.9784, 0.0, 1.0, 0.0, 0.9784, 0.5, 0.9784, 0.5, 1.0, 0.0, 0.9436, 0.0, 0.9033, 0.5, 0.9033, 0.5, 0.9436, 0.0, 0.2773, 0.0, 0.2209, 0.5, 0.2209, 0.5, 0.2773, 0.1652, 0.81, 0.1652, 0.3965, 0.3376, 0.3965, 0.3376, 0.81, 0.3584, 0.8809, 0.1855, 0.8809, 0.1855, 0.8545, 0.3584, 0.8545, 0.3428, 0.3916, 0.3428, 0.8115, 0.3711, 0.8115, 0.3711, 0.3916, 0.1631, 0.8115, 0.1631, 0.3916, 0.1309, 0.3916, 0.1309, 0.8115, 0.165, 0.3906, 0.3379, 0.3906, 0.3379, 0.3594, 0.165, 0.3594, 0.0, 0.2773, 0.5, 0.2773, 0.3418, 0.3926, 0.165, 0.3926, 0.0, 0.9033, 0.0, 0.2773, 0.1631, 0.3926, 0.165, 0.8096, 0.5, 0.2773, 0.5, 0.9033, 0.3438, 0.8096, 0.3418, 0.3926, 0.5, 0.9033, 0.0, 0.9033, 0.165, 0.8096, 0.3438, 0.8096, 0.5, 0.9033, 0.0, 0.9033, 0.165, 0.8096, 0.3438, 0.8096, 0.5, 0.2773, 0.5, 0.9033, 0.3438, 0.8096, 0.3418, 0.3926, 0.0, 0.9033, 0.0, 0.2773, 0.1631, 0.3926, 0.165, 0.8096, 0.0, 0.2773, 0.5, 0.2773, 0.3418, 0.3926, 0.165, 0.3926, 0.165, 0.3906, 0.3379, 0.3906, 0.3379, 0.3594, 0.165, 0.3594, 0.1631, 0.8115, 0.1631, 0.3916, 0.1309, 0.3916, 0.1309, 0.8115, 0.3428, 0.3916, 0.3428, 0.8115, 0.3711, 0.8115, 0.3711, 0.3916, 0.3584, 0.8809, 0.1855, 0.8809, 0.1855, 0.8545, 0.3584, 0.8545, 0.1652, 0.81, 0.1652, 0.3965, 0.3376, 0.3965, 0.3376, 0.81, 0.0, 0.2773, 0.0, 0.2209, 0.5, 0.2209, 0.5, 0.2773, 0.0, 0.9436, 0.0, 0.9033, 0.5, 0.9033, 0.5, 0.9436, 0.0, 1.0, 0.0, 0.9784, 0.5, 0.9784, 0.5, 1.0, 0.0, 0.9784, 0.0, 0.9436, 0.5, 0.9436, 0.5, 0.9784, 0.0, 0.2209, 0.0, 0.09, 0.5, 0.09, 0.5, 0.2209, 0.0, 0.09, 0.0, 0.045, 0.5, 0.045, 0.5, 0.09, 0.0, 0.045, 0.0, 0.0, 0.5, 0.0, 0.5, 0.045, 0.0, 0.045, 0.0, 0.0, 0.5, 0.0, 0.5, 0.045, 0.0, 0.09, 0.0, 0.045, 0.5, 0.045, 0.5, 0.09, 0.0, 0.2209, 0.0, 0.09, 0.5, 0.09, 0.5, 0.2209, 0.0, 0.9784, 0.0, 0.9436, 0.5, 0.9436, 0.5, 0.9784, 0.0, 1.0, 0.0, 0.9784, 0.5, 0.9784, 0.5, 1.0, 0.0, 0.9436, 0.0, 0.9033, 0.5, 0.9033, 0.5, 0.9436, 0.0, 0.2773, 0.0, 0.2209, 0.5, 0.2209, 0.5, 0.2773, 0.1652, 0.81, 0.1652, 0.3965, 0.3376, 0.3965, 0.3376, 0.81, 0.3584, 0.8809, 0.1855, 0.8809, 0.1855, 0.8545, 0.3584, 0.8545, 0.3428, 0.3916, 0.3428, 0.8115, 0.3711, 0.8115, 0.3711, 0.3916, 0.1631, 0.8115, 0.1631, 0.3916, 0.1309, 0.3916, 0.1309, 0.8115, 0.165, 0.3906, 0.3379, 0.3906, 0.3379, 0.3594, 0.165, 0.3594, 0.0, 0.2773, 0.5, 0.2773, 0.3418, 0.3926, 0.165, 0.3926, 0.0, 0.9033, 0.0, 0.2773, 0.1631, 0.3926, 0.165, 0.8096, 0.5, 0.2773, 0.5, 0.9033, 0.3438, 0.8096, 0.3418, 0.3926, 0.5, 0.9033, 0.0, 0.9033, 0.165, 0.8096, 0.3438, 0.8096, 0.5, 0.9033, 0.0, 0.9033, 0.165, 0.8096, 0.3438, 0.8096, 0.5, 0.2773, 0.5, 0.9033, 0.3438, 0.8096, 0.3418, 0.3926, 0.0, 0.9033, 0.0, 0.2773, 0.1631, 0.3926, 0.165, 0.8096, 0.0, 0.2773, 0.5, 0.2773, 0.3418, 0.3926, 0.165, 0.3926, 0.165, 0.3906, 0.3379, 0.3906, 0.3379, 0.3594, 0.165, 0.3594, 0.1631, 0.8115, 0.1631, 0.3916, 0.1309, 0.3916, 0.1309, 0.8115, 0.3428, 0.3916, 0.3428, 0.8115, 0.3711, 0.8115, 0.3711, 0.3916, 0.3584, 0.8809, 0.1855, 0.8809, 0.1855, 0.8545, 0.3584, 0.8545, 0.1652, 0.81, 0.1652, 0.3965, 0.3376, 0.3965, 0.3376, 0.81, 0.0, 0.2773, 0.0, 0.2209, 0.5, 0.2209, 0.5, 0.2773, 0.0, 0.9436, 0.0, 0.9033, 0.5, 0.9033, 0.5, 0.9436, 0.0, 1.0, 0.0, 0.9784, 0.5, 0.9784, 0.5, 1.0, 0.0, 0.9784, 0.0, 0.9436, 0.5, 0.9436, 0.5, 0.9784, 0.0, 0.2209, 0.0, 0.09, 0.5, 0.09, 0.5, 0.2209, 0.0, 0.09, 0.0, 0.045, 0.5, 0.045, 0.5, 0.09, 0.0, 0.045, 0.0, 0.0, 0.5, 0.0, 0.5, 0.045, 0.0, 0.045, 0.0, 0.0, 0.5, 0.0, 0.5, 0.045, 0.0, 0.09, 0.0, 0.045, 0.5, 0.045, 0.5, 0.09, 0.0, 0.2209, 0.0, 0.09, 0.5, 0.09, 0.5, 0.2209, 0.0, 0.9784, 0.0, 0.9436, 0.5, 0.9436, 0.5, 0.9784, 0.0, 1.0, 0.0, 0.9784, 0.5, 0.9784, 0.5, 1.0, 0.0, 0.9436, 0.0, 0.9033, 0.5, 0.9033, 0.5, 0.9436, 0.5868, 0.04547, 0.5868, 1.234e-15, 0.9222, 1.041e-15, 0.9222, 0.04547, 0.5868, 0.04547, 0.5868, 1.234e-15, 0.9222, 1.041e-15, 0.9222, 0.04547, 0.9102, 0.08203, 0.5986, 0.08203, 0.5986, 0.008789, 0.9102, 0.008789, 0.9072, 0.08594, 0.6016, 0.08594, 0.6016, 0.004883, 0.9072, 0.004883, 0.917, 0.08398, 0.5918, 0.08398, 0.5918, 0.006836, 0.917, 0.006836, 0.5918, 0.08691, 0.5918, 0.04199, 0.917, 0.04199, 0.917, 0.08691, 0.9222, 0.04547, 0.9222, 1.041e-15, 1.0, 0.0, 1.0, 0.04547, 0.9222, 0.09077, 0.9222, 0.04547, 1.0, 0.04547, 1.0, 0.09077, 0.5, 0.04547, 0.5, 0.0, 0.5868, 1.234e-15, 0.5868, 0.04547, 0.5, 0.09077, 0.5, 0.04547, 0.5868, 0.04547, 0.5868, 0.09077, 0.9219, 0.2773, 0.5869, 0.2773, 0.5869, 0.2207, 0.9219, 0.2207, 0.5869, 0.2207, 0.5868, 0.09077, 0.9222, 0.09077, 0.9219, 0.2207, 0.5869, 0.9004, 0.5869, 0.2773, 0.9219, 0.2773, 0.9219, 0.9004, 0.5859, 0.2734, 0.5859, 0.2246, 0.5381, 0.2246, 0.5381, 0.2734, 0.9238, 0.2236, 0.9238, 0.2744, 0.9717, 0.2744, 0.9727, 0.2236, 0.5859, 0.2207, 0.5859, 0.09082, 0.541, 0.09082, 0.541, 0.2217, 0.9277, 0.09082, 0.9277, 0.2217, 0.9697, 0.2217, 0.9697, 0.09082, 0.9131, 0.08496, 0.5996, 0.08496, 0.5996, 0.001953, 0.9131, 0.001953, 0.584, 0.9023, 0.584, 0.2764, 0.54, 0.2764, 0.54, 0.9023, 0.9297, 0.2764, 0.9297, 0.9023, 0.9697, 0.9023, 0.9697, 0.2764, 0.9209, 0.9883, 0.5879, 0.9883, 0.5879, 0.9033, 0.9209, 0.9033, 0.5869, 0.9434, 0.5868, 0.9023, 0.9222, 0.9023, 0.9219, 0.9434, 0.9277, 0.9023, 0.9277, 0.2764, 1.0, 0.2773, 1.0, 0.9023, 0.9219, 0.9434, 0.9222, 0.9023, 1.0, 0.9023, 1.0, 0.9434, 0.5, 0.9023, 0.5, 0.2773, 0.5869, 0.2773, 0.5868, 0.9023, 0.5, 0.9434, 0.5, 0.9023, 0.5868, 0.9023, 0.5869, 0.9434, 0.9277, 0.2217, 0.9277, 0.09082, 1.0, 0.09077, 1.0, 0.2207, 0.5, 0.2207, 0.5, 0.09077, 0.5859, 0.09082, 0.5859, 0.2207, 0.9222, 1.0, 0.5868, 1.0, 0.5869, 0.9785, 0.9219, 0.9785, 1.0, 1.0, 0.9222, 1.0, 0.9219, 0.9785, 1.0, 0.9785, 0.9219, 0.9785, 0.5869, 0.9785, 0.5869, 0.9434, 0.9219, 0.9434, 1.0, 0.9785, 0.9219, 0.9785, 0.9219, 0.9434, 1.0, 0.9434, 1.0, 0.2773, 0.9277, 0.2773, 0.9277, 0.2207, 1.0, 0.2207, 0.5868, 1.0, 0.5, 1.0, 0.5, 0.9785, 0.5869, 0.9785, 0.5869, 0.9785, 0.5, 0.9785, 0.5, 0.9434, 0.5869, 0.9434, 0.5869, 0.2773, 0.5, 0.2773, 0.5, 0.2207, 0.5869, 0.2207, 0.0, 0.2773, 0.0, 0.2209, 0.5, 0.2209, 0.5, 0.2773, 0.1652, 0.81, 0.1652, 0.3965, 0.3376, 0.3965, 0.3376, 0.81, 0.3584, 0.8809, 0.1855, 0.8809, 0.1855, 0.8545, 0.3584, 0.8545, 0.3428, 0.3916, 0.3428, 0.8115, 0.3711, 0.8115, 0.3711, 0.3916, 0.1631, 0.8115, 0.1631, 0.3916, 0.1309, 0.3916, 0.1309, 0.8115, 0.165, 0.3906, 0.3379, 0.3906, 0.3379, 0.3594, 0.165, 0.3594, 0.0, 0.2773, 0.5, 0.2773, 0.3418, 0.3926, 0.165, 0.3926, 0.0, 0.9033, 0.0, 0.2773, 0.1631, 0.3926, 0.165, 0.8096, 0.5, 0.2773, 0.5, 0.9033, 0.3438, 0.8096, 0.3418, 0.3926, 0.5, 0.9033, 0.0, 0.9033, 0.165, 0.8096, 0.3438, 0.8096, 0.0, 0.045, 0.0, 0.0, 0.5, 0.0, 0.5, 0.045, 0.0, 0.09, 0.0, 0.045, 0.5, 0.045, 0.5, 0.09, 0.0, 0.2209, 0.0, 0.09, 0.5, 0.09, 0.5, 0.2209, 0.0, 0.9784, 0.0, 0.9436, 0.5, 0.9436, 0.5, 0.9784, 0.0, 1.0, 0.0, 0.9784, 0.5, 0.9784, 0.5, 1.0, 0.0, 0.9436, 0.0, 0.9033, 0.5, 0.9033, 0.5, 0.9436, 0.0, 0.2773, 0.0, 0.2209, 0.5, 0.2209, 0.5, 0.2773, 0.1652, 0.81, 0.1652, 0.3965, 0.3376, 0.3965, 0.3376, 0.81, 0.3584, 0.8809, 0.1855, 0.8809, 0.1855, 0.8545, 0.3584, 0.8545, 0.3428, 0.3916, 0.3428, 0.8115, 0.3711, 0.8115, 0.3711, 0.3916, 0.1631, 0.8115, 0.1631, 0.3916, 0.1309, 0.3916, 0.1309, 0.8115, 0.165, 0.3906, 0.3379, 0.3906, 0.3379, 0.3594, 0.165, 0.3594, 0.0, 0.2773, 0.5, 0.2773, 0.3418, 0.3926, 0.165, 0.3926, 0.0, 0.9033, 0.0, 0.2773, 0.1631, 0.3926, 0.165, 0.8096, 0.5, 0.2773, 0.5, 0.9033, 0.3438, 0.8096, 0.3418, 0.3926, 0.5, 0.9033, 0.0, 0.9033, 0.165, 0.8096, 0.3438, 0.8096])
me_plane.use_remesh_preserve_volume = False
me_plane.use_remesh_preserve_attributes = False
me_plane.use_mirror_vertex_groups = False
me_plane.update()

# ---- objects
ob_plane = bpy.data.objects.new('Plane', me_plane)

# ---- transforms, parenting, visibility, modifiers, constraints
ob_plane.location = (-1.0, 0.0, 0.0)
ob_plane.rotation_euler = (1.571, -0.0, 0.0)
ob_plane.empty_display_type = 'ARROWS'
ob_plane.lineart.crease_threshold = 0.0

# ---- collection membership
col_collection_1.objects.link(ob_plane)

# ---- scene / render settings (as saved in the file)
scene.frame_start = 1; scene.frame_end = 250; scene.frame_set(1)
scene.render.engine = 'BLENDER_EEVEE_NEXT'
scene.render.image_settings.color_mode = 'RGB'
scene.render.image_settings.compression = 90
scene.render.resolution_percentage = 50
scene.render.dither_intensity = 0.0
scene.render.bake_margin = 2
scene.render.bake_bias = 0.0
scene.cycles.use_denoising = False
scene.cycles.samples = 10
scene.cycles.sampling_pattern = 'TABULATED_SOBOL'
scene.cycles.light_sampling_threshold = 0.0
scene.cycles.use_adaptive_sampling = False
scene.cycles.use_light_tree = False
scene.cycles.blur_glossy = 0.0
scene.cycles.volume_bounces = 1
scene.cycles.pixel_filter_type = 'GAUSSIAN'
scene.cycles.sample_clamp_indirect = 0.0
scene.view_settings.view_transform = 'Standard'
bpy.context.view_layer.update()

# ---- added for rendering (the .blend has no active camera and no usable light): camera, sun
cam_auto = bpy.data.cameras.new('AutoCamera')
cam_auto.lens = 50.0
cam_auto.sensor_width = 36.0
cam_auto.clip_end = 1000.0
ob_auto_camera = bpy.data.objects.new('AutoCamera', cam_auto)
scene.collection.objects.link(ob_auto_camera)
ob_auto_camera.location = (13.1926, -9.32441, 9.88294)
ob_auto_camera.rotation_euler = (1.09748, -7.21219e-08, 0.694738)
scene.camera = ob_auto_camera
light_auto_sun = bpy.data.lights.new('AutoSun', 'SUN')
light_auto_sun.energy = 3.0
light_auto_sun.angle = 0.0523599
ob_auto_sun = bpy.data.objects.new('AutoSun', light_auto_sun)
scene.collection.objects.link(ob_auto_sun)
ob_auto_sun.rotation_euler = (0.872665, 0.174533, 0.523599)
bpy.context.view_layer.update()
